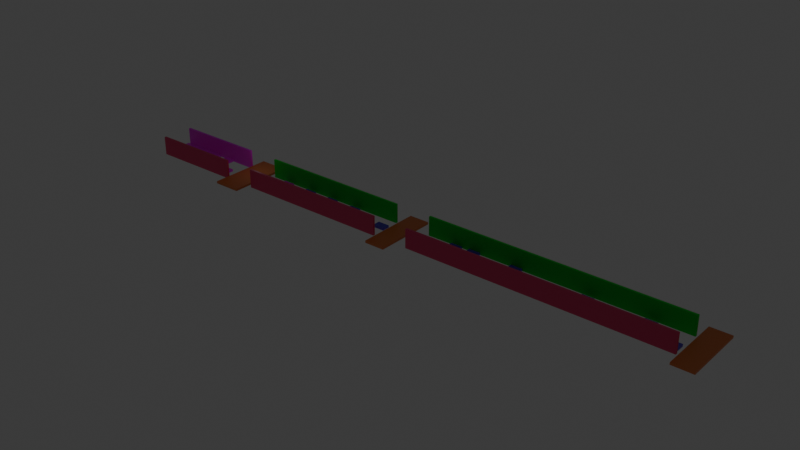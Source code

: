 # Source: untitled.blend  (saved by Blender 4.3.32; exported with 4.5.12 LTS)
import bpy
from mathutils import Matrix  # noqa: F401  (used for matrix-valued properties, if any)

bpy.ops.wm.read_factory_settings(use_empty=True)
scene = bpy.context.scene
scene.name = 'Scene'

# ---- collections
col_collection = bpy.data.collections.new('Collection'); scene.collection.children.link(col_collection)

# ---- images (referenced by path relative to the original .blend; pixels are not part of the script)
import os
ASSET_DIR = os.environ.get("B2B_ASSET_DIR", "")  # directory of the original .blend (textures are referenced by path, not embedded)
HERE = os.path.dirname(os.path.abspath(__file__))  # packed textures are extracted next to this script under _unpacked/

def load_image(name, relpath, width, height, colorspace="sRGB"):
    """Load a texture the original file referenced (path relative to the .blend, or extracted next to this script)."""
    p = next((c for c in (os.path.join(HERE, relpath), os.path.join(ASSET_DIR, relpath)) if relpath and os.path.exists(c)), "")
    if p:
        img = bpy.data.images.load(p, check_existing=True)
        img.name = name
    else:  # same state as the original file: an image datablock whose file is absent (Cycles renders it pink)
        img = bpy.data.images.new(name, width, height)
        img.source = "FILE"
        img.filepath = "//" + (relpath or name)
    img.colorspace_settings.name = colorspace
    return img
img_0000b590_32x32_rgba16_png_001 = load_image('0000B590_32x32_rgba16.png.001', '0000B590_32x32_rgba16.png', 1024, 1024, 'sRGB')
img_tapis_png = load_image('tapis.png', 'tapis.png', 1024, 1024, 'sRGB')
img_000059b0_32x32_rgba16_png = load_image('000059B0_32x32_rgba16.png', '000059B0_32x32_rgba16.png', 1024, 1024, 'sRGB')
img_000059b0_32x32_rgba16_png_001 = load_image('000059B0_32x32_rgba16.png.001', '000059B0_32x32_rgba16.png', 1024, 1024, 'sRGB')
img_0000b590_32x32_rgba16_png = load_image('0000B590_32x32_rgba16.png', '0000B590_32x32_rgba16.png', 1024, 1024, 'sRGB')

# ---- materials (node trees are filled in below, after node groups)
mat_material = bpy.data.materials.new('Material')
mat_material.alpha_threshold = 0.0
mat_material.roughness = 0.5
mat_material.line_color = (0.0, 0.0, 0.0, 1.0)
mat_material_001 = bpy.data.materials.new('Material.001')
mat_material_001.alpha_threshold = 0.0
mat_material_001.roughness = 0.5
mat_material_001.line_color = (0.0, 0.0, 0.0, 1.0)
mat_test_texture = bpy.data.materials.new('test texture')
mat_material_006 = bpy.data.materials.new('Material.006')
mat_material_007 = bpy.data.materials.new('Material.007')
mat_material_008 = bpy.data.materials.new('Material.008')
mat_material_009 = bpy.data.materials.new('Material.009')
mat_material_009.alpha_threshold = 0.0
mat_material_009.roughness = 0.5
mat_material_009.line_color = (0.0, 0.0, 0.0, 1.0)
mat_material_010 = bpy.data.materials.new('Material.010')
mat_material_010.alpha_threshold = 0.0
mat_material_010.roughness = 0.5
mat_material_010.line_color = (0.0, 0.0, 0.0, 1.0)
mat_material_011 = bpy.data.materials.new('Material.011')
mat_material_012 = bpy.data.materials.new('Material.012')
mat_material_013 = bpy.data.materials.new('Material.013')
mat_material_014 = bpy.data.materials.new('Material.014')
mat_material_015 = bpy.data.materials.new('Material.015')
mat_material_016 = bpy.data.materials.new('Material.016')
mat_material_017 = bpy.data.materials.new('Material.017')
mat_material_018 = bpy.data.materials.new('Material.018')
mat_material_019 = bpy.data.materials.new('Material.019')
mat_material_020 = bpy.data.materials.new('Material.020')
mat_material_021 = bpy.data.materials.new('Material.021')
mat_material_022 = bpy.data.materials.new('Material.022')
mat_material_023 = bpy.data.materials.new('Material.023')
mat_material_024 = bpy.data.materials.new('Material.024')
mat_material_025 = bpy.data.materials.new('Material.025')
mat_material_026 = bpy.data.materials.new('Material.026')
mat_material_027 = bpy.data.materials.new('Material.027')
mat_material_028 = bpy.data.materials.new('Material.028')
mat_material_029 = bpy.data.materials.new('Material.029')
mat_material_029.alpha_threshold = 0.0
mat_material_029.roughness = 0.5
mat_material_029.line_color = (0.0, 0.0, 0.0, 1.0)
mat_material_030 = bpy.data.materials.new('Material.030')
mat_material_030.alpha_threshold = 0.0
mat_material_030.roughness = 0.5
mat_material_030.line_color = (0.0, 0.0, 0.0, 1.0)
mat_material_031 = bpy.data.materials.new('Material.031')
mat_material_032 = bpy.data.materials.new('Material.032')
mat_material_033 = bpy.data.materials.new('Material.033')
mat_material_034 = bpy.data.materials.new('Material.034')
mat_material_035 = bpy.data.materials.new('Material.035')
mat_material_036 = bpy.data.materials.new('Material.036')
mat_material_037 = bpy.data.materials.new('Material.037')
mat_material_038 = bpy.data.materials.new('Material.038')
mat_material_039 = bpy.data.materials.new('Material.039')
mat_material_040 = bpy.data.materials.new('Material.040')
mat_material_041 = bpy.data.materials.new('Material.041')
mat_material_042 = bpy.data.materials.new('Material.042')
mat_material_043 = bpy.data.materials.new('Material.043')
mat_material_044 = bpy.data.materials.new('Material.044')
mat_material_045 = bpy.data.materials.new('Material.045')
mat_material_046 = bpy.data.materials.new('Material.046')
mat_material_047 = bpy.data.materials.new('Material.047')

# ---- material node trees
mat_material.use_nodes = True; mat_material.node_tree.nodes.clear()
_N = mat_material.node_tree.nodes; _L = mat_material.node_tree.links
n0 = _N.new('ShaderNodeOutputMaterial'); n0.name = 'Material Output'; n0.location = (300, 300)
n1 = _N.new('ShaderNodeBsdfPrincipled'); n1.name = 'Principled BSDF'; n1.location = (10, 300)
n1.inputs[0].default_value = (0.8001, 0.05766, 0.1708, 1.0)
n1.inputs[3].default_value = 1.45
_L.new(n1.outputs[0], n0.inputs[0])
n0.is_active_output = True
mat_material_001.use_nodes = True; mat_material_001.node_tree.nodes.clear()
_N = mat_material_001.node_tree.nodes; _L = mat_material_001.node_tree.links
n0 = _N.new('ShaderNodeOutputMaterial'); n0.name = 'Material Output'; n0.location = (300, 300)
n1 = _N.new('ShaderNodeBsdfPrincipled'); n1.name = 'Principled BSDF'; n1.location = (10, 300)
n1.inputs[3].default_value = 1.45
n2 = _N.new('ShaderNodeTexImage'); n2.name = 'Texture image'; n2.location = (-413, 297)
n2.image = img_0000b590_32x32_rgba16_png_001
_L.new(n1.outputs[0], n0.inputs[0])
_L.new(n2.outputs[0], n1.inputs[0])
n0.is_active_output = True
mat_test_texture.use_nodes = True; mat_test_texture.node_tree.nodes.clear()
_N = mat_test_texture.node_tree.nodes; _L = mat_test_texture.node_tree.links
n0 = _N.new('ShaderNodeBsdfPrincipled'); n0.name = 'Principled BSDF'; n0.location = (53, 295)
n1 = _N.new('ShaderNodeOutputMaterial'); n1.name = 'Material Output'; n1.location = (343, 295)
n2 = _N.new('ShaderNodeTexImage'); n2.name = 'Image Texture'; n2.location = (-227, 214)
n2.image = img_tapis_png
n3 = _N.new('ShaderNodeMapping'); n3.name = 'Mapping'; n3.location = (-414, 173)
n3.inputs[3].default_value = (25.0, 27.4, -9.1)
n4 = _N.new('ShaderNodeTexCoord'); n4.name = 'Texture Coordinate'; n4.location = (-611, 185)
_L.new(n0.outputs[0], n1.inputs[0])
_L.new(n2.outputs[0], n0.inputs[0])
_L.new(n4.outputs[2], n3.inputs[0])
_L.new(n3.outputs[0], n2.inputs[0])
n1.is_active_output = True
mat_material_006.use_nodes = True; mat_material_006.node_tree.nodes.clear()
_N = mat_material_006.node_tree.nodes; _L = mat_material_006.node_tree.links
n0 = _N.new('ShaderNodeBsdfPrincipled'); n0.name = 'Principled BSDF'; n0.location = (43, 295)
n1 = _N.new('ShaderNodeOutputMaterial'); n1.name = 'Material Output'; n1.location = (333, 295)
n2 = _N.new('ShaderNodeTexImage'); n2.name = 'Image Texture'; n2.location = (-243, 239)
n2.image = img_000059b0_32x32_rgba16_png
n3 = _N.new('ShaderNodeMapping'); n3.name = 'Mapping'; n3.location = (-430, 198)
n3.inputs[3].default_value = (4.0, 6.9, 18.5)
n4 = _N.new('ShaderNodeTexCoord'); n4.name = 'Texture Coordinate'; n4.location = (-627, 210)
_L.new(n0.outputs[0], n1.inputs[0])
_L.new(n4.outputs[2], n3.inputs[0])
_L.new(n3.outputs[0], n2.inputs[0])
_L.new(n2.outputs[0], n0.inputs[0])
n1.is_active_output = True
mat_material_007.use_nodes = True; mat_material_007.node_tree.nodes.clear()
_N = mat_material_007.node_tree.nodes; _L = mat_material_007.node_tree.links
n0 = _N.new('ShaderNodeBsdfPrincipled'); n0.name = 'Principled BSDF'; n0.location = (43, 295)
n1 = _N.new('ShaderNodeOutputMaterial'); n1.name = 'Material Output'; n1.location = (333, 295)
n2 = _N.new('ShaderNodeTexImage'); n2.name = 'Image Texture'; n2.location = (-305, 200)
n2.image = img_000059b0_32x32_rgba16_png_001
n3 = _N.new('ShaderNodeMapping'); n3.name = 'Mapping'; n3.location = (-492, 159)
n3.inputs[3].default_value = (4.0, 6.9, 18.5)
n4 = _N.new('ShaderNodeTexCoord'); n4.name = 'Texture Coordinate'; n4.location = (-689, 170)
_L.new(n0.outputs[0], n1.inputs[0])
_L.new(n4.outputs[2], n3.inputs[0])
_L.new(n3.outputs[0], n2.inputs[0])
_L.new(n2.outputs[0], n0.inputs[0])
n1.is_active_output = True
mat_material_008.use_nodes = True; mat_material_008.node_tree.nodes.clear()
_N = mat_material_008.node_tree.nodes; _L = mat_material_008.node_tree.links
n0 = _N.new('ShaderNodeBsdfPrincipled'); n0.name = 'Principled BSDF'; n0.location = (43, 295)
n0.inputs[0].default_value = (0.8006, 0.2194, 0.06322, 1.0)
n1 = _N.new('ShaderNodeOutputMaterial'); n1.name = 'Material Output'; n1.location = (333, 295)
_L.new(n0.outputs[0], n1.inputs[0])
n1.is_active_output = True
mat_material_009.use_nodes = True; mat_material_009.node_tree.nodes.clear()
_N = mat_material_009.node_tree.nodes; _L = mat_material_009.node_tree.links
n0 = _N.new('ShaderNodeOutputMaterial'); n0.name = 'Material Output'; n0.location = (300, 300)
n1 = _N.new('ShaderNodeBsdfPrincipled'); n1.name = 'Principled BSDF'; n1.location = (10, 300)
n1.inputs[0].default_value = (0.009327, 0.8004, 0.03406, 1.0)
n1.inputs[3].default_value = 1.45
_L.new(n1.outputs[0], n0.inputs[0])
n0.is_active_output = True
mat_material_010.use_nodes = True; mat_material_010.node_tree.nodes.clear()
_N = mat_material_010.node_tree.nodes; _L = mat_material_010.node_tree.links
n0 = _N.new('ShaderNodeOutputMaterial'); n0.name = 'Material Output'; n0.location = (300, 300)
n1 = _N.new('ShaderNodeBsdfPrincipled'); n1.name = 'Principled BSDF'; n1.location = (10, 300)
n1.inputs[0].default_value = (0.8001, 0.05766, 0.1708, 1.0)
n1.inputs[3].default_value = 1.45
_L.new(n1.outputs[0], n0.inputs[0])
n0.is_active_output = True
mat_material_011.use_nodes = True; mat_material_011.node_tree.nodes.clear()
_N = mat_material_011.node_tree.nodes; _L = mat_material_011.node_tree.links
n0 = _N.new('ShaderNodeBsdfPrincipled'); n0.name = 'Principled BSDF'; n0.location = (43, 295)
n1 = _N.new('ShaderNodeOutputMaterial'); n1.name = 'Material Output'; n1.location = (333, 295)
n2 = _N.new('ShaderNodeTexImage'); n2.name = 'Image Texture'; n2.location = (-257, 228)
n2.image = img_0000b590_32x32_rgba16_png
n3 = _N.new('ShaderNodeMapping'); n3.name = 'Mapping'; n3.location = (-444, 187)
n3.inputs[3].default_value = (4.0, 6.9, 18.5)
n4 = _N.new('ShaderNodeTexCoord'); n4.name = 'Texture Coordinate'; n4.location = (-641, 199)
_L.new(n0.outputs[0], n1.inputs[0])
_L.new(n4.outputs[2], n3.inputs[0])
_L.new(n3.outputs[0], n2.inputs[0])
_L.new(n2.outputs[0], n0.inputs[0])
n1.is_active_output = True
mat_material_012.use_nodes = True; mat_material_012.node_tree.nodes.clear()
_N = mat_material_012.node_tree.nodes; _L = mat_material_012.node_tree.links
n0 = _N.new('ShaderNodeBsdfPrincipled'); n0.name = 'Principled BSDF'; n0.location = (43, 295)
n1 = _N.new('ShaderNodeOutputMaterial'); n1.name = 'Material Output'; n1.location = (333, 295)
n2 = _N.new('ShaderNodeTexImage'); n2.name = 'Image Texture'; n2.location = (-276, 216)
n2.image = img_0000b590_32x32_rgba16_png
n3 = _N.new('ShaderNodeMapping'); n3.name = 'Mapping'; n3.location = (-464, 175)
n3.inputs[3].default_value = (4.0, 6.9, 18.5)
n4 = _N.new('ShaderNodeTexCoord'); n4.name = 'Texture Coordinate'; n4.location = (-661, 187)
_L.new(n0.outputs[0], n1.inputs[0])
_L.new(n4.outputs[2], n3.inputs[0])
_L.new(n3.outputs[0], n2.inputs[0])
_L.new(n2.outputs[0], n0.inputs[0])
n1.is_active_output = True
mat_material_013.use_nodes = True; mat_material_013.node_tree.nodes.clear()
_N = mat_material_013.node_tree.nodes; _L = mat_material_013.node_tree.links
n0 = _N.new('ShaderNodeBsdfPrincipled'); n0.name = 'Principled BSDF'; n0.location = (43, 295)
n1 = _N.new('ShaderNodeOutputMaterial'); n1.name = 'Material Output'; n1.location = (333, 295)
n2 = _N.new('ShaderNodeTexImage'); n2.name = 'Image Texture'; n2.location = (-229, 267)
n2.image = img_0000b590_32x32_rgba16_png
n3 = _N.new('ShaderNodeMapping'); n3.name = 'Mapping'; n3.location = (-417, 226)
n3.inputs[3].default_value = (4.0, 6.9, 18.5)
n4 = _N.new('ShaderNodeTexCoord'); n4.name = 'Texture Coordinate'; n4.location = (-614, 237)
_L.new(n0.outputs[0], n1.inputs[0])
_L.new(n4.outputs[2], n3.inputs[0])
_L.new(n3.outputs[0], n2.inputs[0])
_L.new(n2.outputs[0], n0.inputs[0])
n1.is_active_output = True
mat_material_014.use_nodes = True; mat_material_014.node_tree.nodes.clear()
_N = mat_material_014.node_tree.nodes; _L = mat_material_014.node_tree.links
n0 = _N.new('ShaderNodeBsdfPrincipled'); n0.name = 'Principled BSDF'; n0.location = (43, 295)
n1 = _N.new('ShaderNodeOutputMaterial'); n1.name = 'Material Output'; n1.location = (333, 295)
n2 = _N.new('ShaderNodeTexImage'); n2.name = 'Image Texture'; n2.location = (-243, 250)
n2.image = img_0000b590_32x32_rgba16_png
n3 = _N.new('ShaderNodeMapping'); n3.name = 'Mapping'; n3.location = (-430, 210)
n3.inputs[3].default_value = (4.0, 6.9, 18.5)
n4 = _N.new('ShaderNodeTexCoord'); n4.name = 'Texture Coordinate'; n4.location = (-627, 221)
_L.new(n0.outputs[0], n1.inputs[0])
_L.new(n4.outputs[2], n3.inputs[0])
_L.new(n3.outputs[0], n2.inputs[0])
_L.new(n2.outputs[0], n0.inputs[0])
n1.is_active_output = True
mat_material_015.use_nodes = True; mat_material_015.node_tree.nodes.clear()
_N = mat_material_015.node_tree.nodes; _L = mat_material_015.node_tree.links
n0 = _N.new('ShaderNodeBsdfPrincipled'); n0.name = 'Principled BSDF'; n0.location = (43, 295)
n0.inputs[0].default_value = (0.1489, 0.0765, 0.8002, 1.0)
n1 = _N.new('ShaderNodeOutputMaterial'); n1.name = 'Material Output'; n1.location = (333, 295)
_L.new(n0.outputs[0], n1.inputs[0])
n1.is_active_output = True
mat_material_016.use_nodes = True; mat_material_016.node_tree.nodes.clear()
_N = mat_material_016.node_tree.nodes; _L = mat_material_016.node_tree.links
n0 = _N.new('ShaderNodeBsdfPrincipled'); n0.name = 'Principled BSDF'; n0.location = (43, 295)
n0.inputs[0].default_value = (0.1489, 0.0765, 0.8002, 1.0)
n1 = _N.new('ShaderNodeOutputMaterial'); n1.name = 'Material Output'; n1.location = (333, 295)
_L.new(n0.outputs[0], n1.inputs[0])
n1.is_active_output = True
mat_material_017.use_nodes = True; mat_material_017.node_tree.nodes.clear()
_N = mat_material_017.node_tree.nodes; _L = mat_material_017.node_tree.links
n0 = _N.new('ShaderNodeBsdfPrincipled'); n0.name = 'Principled BSDF'; n0.location = (43, 295)
n0.inputs[0].default_value = (0.1489, 0.0765, 0.8002, 1.0)
n1 = _N.new('ShaderNodeOutputMaterial'); n1.name = 'Material Output'; n1.location = (333, 295)
_L.new(n0.outputs[0], n1.inputs[0])
n1.is_active_output = True
mat_material_018.use_nodes = True; mat_material_018.node_tree.nodes.clear()
_N = mat_material_018.node_tree.nodes; _L = mat_material_018.node_tree.links
n0 = _N.new('ShaderNodeBsdfPrincipled'); n0.name = 'Principled BSDF'; n0.location = (43, 295)
n0.inputs[0].default_value = (0.1489, 0.0765, 0.8002, 1.0)
n1 = _N.new('ShaderNodeOutputMaterial'); n1.name = 'Material Output'; n1.location = (333, 295)
_L.new(n0.outputs[0], n1.inputs[0])
n1.is_active_output = True
mat_material_019.use_nodes = True; mat_material_019.node_tree.nodes.clear()
_N = mat_material_019.node_tree.nodes; _L = mat_material_019.node_tree.links
n0 = _N.new('ShaderNodeBsdfPrincipled'); n0.name = 'Principled BSDF'; n0.location = (43, 295)
n0.inputs[0].default_value = (0.1489, 0.0765, 0.8002, 1.0)
n1 = _N.new('ShaderNodeOutputMaterial'); n1.name = 'Material Output'; n1.location = (333, 295)
_L.new(n0.outputs[0], n1.inputs[0])
n1.is_active_output = True
mat_material_020.use_nodes = True; mat_material_020.node_tree.nodes.clear()
_N = mat_material_020.node_tree.nodes; _L = mat_material_020.node_tree.links
n0 = _N.new('ShaderNodeBsdfPrincipled'); n0.name = 'Principled BSDF'; n0.location = (43, 295)
n0.inputs[0].default_value = (0.1489, 0.0765, 0.8002, 1.0)
n1 = _N.new('ShaderNodeOutputMaterial'); n1.name = 'Material Output'; n1.location = (333, 295)
_L.new(n0.outputs[0], n1.inputs[0])
n1.is_active_output = True
mat_material_021.use_nodes = True; mat_material_021.node_tree.nodes.clear()
_N = mat_material_021.node_tree.nodes; _L = mat_material_021.node_tree.links
n0 = _N.new('ShaderNodeBsdfPrincipled'); n0.name = 'Principled BSDF'; n0.location = (43, 295)
n0.inputs[0].default_value = (0.1489, 0.0765, 0.8002, 1.0)
n1 = _N.new('ShaderNodeOutputMaterial'); n1.name = 'Material Output'; n1.location = (333, 295)
_L.new(n0.outputs[0], n1.inputs[0])
n1.is_active_output = True
mat_material_022.use_nodes = True; mat_material_022.node_tree.nodes.clear()
_N = mat_material_022.node_tree.nodes; _L = mat_material_022.node_tree.links
n0 = _N.new('ShaderNodeBsdfPrincipled'); n0.name = 'Principled BSDF'; n0.location = (43, 295)
n0.inputs[0].default_value = (0.1489, 0.0765, 0.8002, 1.0)
n1 = _N.new('ShaderNodeOutputMaterial'); n1.name = 'Material Output'; n1.location = (333, 295)
_L.new(n0.outputs[0], n1.inputs[0])
n1.is_active_output = True
mat_material_023.use_nodes = True; mat_material_023.node_tree.nodes.clear()
_N = mat_material_023.node_tree.nodes; _L = mat_material_023.node_tree.links
n0 = _N.new('ShaderNodeBsdfPrincipled'); n0.name = 'Principled BSDF'; n0.location = (43, 295)
n0.inputs[0].default_value = (0.1489, 0.0765, 0.8002, 1.0)
n1 = _N.new('ShaderNodeOutputMaterial'); n1.name = 'Material Output'; n1.location = (333, 295)
_L.new(n0.outputs[0], n1.inputs[0])
n1.is_active_output = True
mat_material_024.use_nodes = True; mat_material_024.node_tree.nodes.clear()
_N = mat_material_024.node_tree.nodes; _L = mat_material_024.node_tree.links
n0 = _N.new('ShaderNodeBsdfPrincipled'); n0.name = 'Principled BSDF'; n0.location = (43, 295)
n0.inputs[0].default_value = (0.1489, 0.0765, 0.8002, 1.0)
n1 = _N.new('ShaderNodeOutputMaterial'); n1.name = 'Material Output'; n1.location = (333, 295)
_L.new(n0.outputs[0], n1.inputs[0])
n1.is_active_output = True
mat_material_025.use_nodes = True; mat_material_025.node_tree.nodes.clear()
_N = mat_material_025.node_tree.nodes; _L = mat_material_025.node_tree.links
n0 = _N.new('ShaderNodeBsdfPrincipled'); n0.name = 'Principled BSDF'; n0.location = (43, 295)
n0.inputs[0].default_value = (0.8006, 0.2194, 0.06322, 1.0)
n1 = _N.new('ShaderNodeOutputMaterial'); n1.name = 'Material Output'; n1.location = (333, 295)
_L.new(n0.outputs[0], n1.inputs[0])
n1.is_active_output = True
mat_material_026.use_nodes = True; mat_material_026.node_tree.nodes.clear()
_N = mat_material_026.node_tree.nodes; _L = mat_material_026.node_tree.links
n0 = _N.new('ShaderNodeBsdfPrincipled'); n0.name = 'Principled BSDF'; n0.location = (43, 295)
n0.inputs[0].default_value = (0.1489, 0.0765, 0.8002, 1.0)
n1 = _N.new('ShaderNodeOutputMaterial'); n1.name = 'Material Output'; n1.location = (333, 295)
_L.new(n0.outputs[0], n1.inputs[0])
n1.is_active_output = True
mat_material_027.use_nodes = True; mat_material_027.node_tree.nodes.clear()
_N = mat_material_027.node_tree.nodes; _L = mat_material_027.node_tree.links
n0 = _N.new('ShaderNodeBsdfPrincipled'); n0.name = 'Principled BSDF'; n0.location = (43, 295)
n0.inputs[0].default_value = (0.1489, 0.0765, 0.8002, 1.0)
n1 = _N.new('ShaderNodeOutputMaterial'); n1.name = 'Material Output'; n1.location = (333, 295)
_L.new(n0.outputs[0], n1.inputs[0])
n1.is_active_output = True
mat_material_028.use_nodes = True; mat_material_028.node_tree.nodes.clear()
_N = mat_material_028.node_tree.nodes; _L = mat_material_028.node_tree.links
n0 = _N.new('ShaderNodeBsdfPrincipled'); n0.name = 'Principled BSDF'; n0.location = (43, 295)
n0.inputs[0].default_value = (0.1489, 0.0765, 0.8002, 1.0)
n1 = _N.new('ShaderNodeOutputMaterial'); n1.name = 'Material Output'; n1.location = (333, 295)
_L.new(n0.outputs[0], n1.inputs[0])
n1.is_active_output = True
mat_material_029.use_nodes = True; mat_material_029.node_tree.nodes.clear()
_N = mat_material_029.node_tree.nodes; _L = mat_material_029.node_tree.links
n0 = _N.new('ShaderNodeOutputMaterial'); n0.name = 'Material Output'; n0.location = (300, 300)
n1 = _N.new('ShaderNodeBsdfPrincipled'); n1.name = 'Principled BSDF'; n1.location = (10, 300)
n1.inputs[0].default_value = (0.009327, 0.8004, 0.03406, 1.0)
n1.inputs[3].default_value = 1.45
_L.new(n1.outputs[0], n0.inputs[0])
n0.is_active_output = True
mat_material_030.use_nodes = True; mat_material_030.node_tree.nodes.clear()
_N = mat_material_030.node_tree.nodes; _L = mat_material_030.node_tree.links
n0 = _N.new('ShaderNodeOutputMaterial'); n0.name = 'Material Output'; n0.location = (300, 300)
n1 = _N.new('ShaderNodeBsdfPrincipled'); n1.name = 'Principled BSDF'; n1.location = (10, 300)
n1.inputs[0].default_value = (0.8001, 0.05766, 0.1708, 1.0)
n1.inputs[3].default_value = 1.45
_L.new(n1.outputs[0], n0.inputs[0])
n0.is_active_output = True
mat_material_031.use_nodes = True; mat_material_031.node_tree.nodes.clear()
_N = mat_material_031.node_tree.nodes; _L = mat_material_031.node_tree.links
n0 = _N.new('ShaderNodeBsdfPrincipled'); n0.name = 'Principled BSDF'; n0.location = (43, 295)
n0.inputs[0].default_value = (0.1489, 0.0765, 0.8002, 1.0)
n1 = _N.new('ShaderNodeOutputMaterial'); n1.name = 'Material Output'; n1.location = (333, 295)
_L.new(n0.outputs[0], n1.inputs[0])
n1.is_active_output = True
mat_material_032.use_nodes = True; mat_material_032.node_tree.nodes.clear()
_N = mat_material_032.node_tree.nodes; _L = mat_material_032.node_tree.links
n0 = _N.new('ShaderNodeBsdfPrincipled'); n0.name = 'Principled BSDF'; n0.location = (43, 295)
n0.inputs[0].default_value = (0.1489, 0.0765, 0.8002, 1.0)
n1 = _N.new('ShaderNodeOutputMaterial'); n1.name = 'Material Output'; n1.location = (333, 295)
_L.new(n0.outputs[0], n1.inputs[0])
n1.is_active_output = True
mat_material_033.use_nodes = True; mat_material_033.node_tree.nodes.clear()
_N = mat_material_033.node_tree.nodes; _L = mat_material_033.node_tree.links
n0 = _N.new('ShaderNodeBsdfPrincipled'); n0.name = 'Principled BSDF'; n0.location = (43, 295)
n0.inputs[0].default_value = (0.1489, 0.0765, 0.8002, 1.0)
n1 = _N.new('ShaderNodeOutputMaterial'); n1.name = 'Material Output'; n1.location = (333, 295)
_L.new(n0.outputs[0], n1.inputs[0])
n1.is_active_output = True
mat_material_034.use_nodes = True; mat_material_034.node_tree.nodes.clear()
_N = mat_material_034.node_tree.nodes; _L = mat_material_034.node_tree.links
n0 = _N.new('ShaderNodeBsdfPrincipled'); n0.name = 'Principled BSDF'; n0.location = (43, 295)
n0.inputs[0].default_value = (0.1489, 0.0765, 0.8002, 1.0)
n1 = _N.new('ShaderNodeOutputMaterial'); n1.name = 'Material Output'; n1.location = (333, 295)
_L.new(n0.outputs[0], n1.inputs[0])
n1.is_active_output = True
mat_material_035.use_nodes = True; mat_material_035.node_tree.nodes.clear()
_N = mat_material_035.node_tree.nodes; _L = mat_material_035.node_tree.links
n0 = _N.new('ShaderNodeBsdfPrincipled'); n0.name = 'Principled BSDF'; n0.location = (43, 295)
n0.inputs[0].default_value = (0.1489, 0.0765, 0.8002, 1.0)
n1 = _N.new('ShaderNodeOutputMaterial'); n1.name = 'Material Output'; n1.location = (333, 295)
_L.new(n0.outputs[0], n1.inputs[0])
n1.is_active_output = True
mat_material_036.use_nodes = True; mat_material_036.node_tree.nodes.clear()
_N = mat_material_036.node_tree.nodes; _L = mat_material_036.node_tree.links
n0 = _N.new('ShaderNodeBsdfPrincipled'); n0.name = 'Principled BSDF'; n0.location = (43, 295)
n0.inputs[0].default_value = (0.1489, 0.0765, 0.8002, 1.0)
n1 = _N.new('ShaderNodeOutputMaterial'); n1.name = 'Material Output'; n1.location = (333, 295)
_L.new(n0.outputs[0], n1.inputs[0])
n1.is_active_output = True
mat_material_037.use_nodes = True; mat_material_037.node_tree.nodes.clear()
_N = mat_material_037.node_tree.nodes; _L = mat_material_037.node_tree.links
n0 = _N.new('ShaderNodeBsdfPrincipled'); n0.name = 'Principled BSDF'; n0.location = (43, 295)
n0.inputs[0].default_value = (0.1489, 0.0765, 0.8002, 1.0)
n1 = _N.new('ShaderNodeOutputMaterial'); n1.name = 'Material Output'; n1.location = (333, 295)
_L.new(n0.outputs[0], n1.inputs[0])
n1.is_active_output = True
mat_material_038.use_nodes = True; mat_material_038.node_tree.nodes.clear()
_N = mat_material_038.node_tree.nodes; _L = mat_material_038.node_tree.links
n0 = _N.new('ShaderNodeBsdfPrincipled'); n0.name = 'Principled BSDF'; n0.location = (43, 295)
n0.inputs[0].default_value = (0.1489, 0.0765, 0.8002, 1.0)
n1 = _N.new('ShaderNodeOutputMaterial'); n1.name = 'Material Output'; n1.location = (333, 295)
_L.new(n0.outputs[0], n1.inputs[0])
n1.is_active_output = True
mat_material_039.use_nodes = True; mat_material_039.node_tree.nodes.clear()
_N = mat_material_039.node_tree.nodes; _L = mat_material_039.node_tree.links
n0 = _N.new('ShaderNodeBsdfPrincipled'); n0.name = 'Principled BSDF'; n0.location = (43, 295)
n0.inputs[0].default_value = (0.1489, 0.0765, 0.8002, 1.0)
n1 = _N.new('ShaderNodeOutputMaterial'); n1.name = 'Material Output'; n1.location = (333, 295)
_L.new(n0.outputs[0], n1.inputs[0])
n1.is_active_output = True
mat_material_040.use_nodes = True; mat_material_040.node_tree.nodes.clear()
_N = mat_material_040.node_tree.nodes; _L = mat_material_040.node_tree.links
n0 = _N.new('ShaderNodeBsdfPrincipled'); n0.name = 'Principled BSDF'; n0.location = (43, 295)
n0.inputs[0].default_value = (0.1489, 0.0765, 0.8002, 1.0)
n1 = _N.new('ShaderNodeOutputMaterial'); n1.name = 'Material Output'; n1.location = (333, 295)
_L.new(n0.outputs[0], n1.inputs[0])
n1.is_active_output = True
mat_material_041.use_nodes = True; mat_material_041.node_tree.nodes.clear()
_N = mat_material_041.node_tree.nodes; _L = mat_material_041.node_tree.links
n0 = _N.new('ShaderNodeBsdfPrincipled'); n0.name = 'Principled BSDF'; n0.location = (43, 295)
n0.inputs[0].default_value = (0.1489, 0.0765, 0.8002, 1.0)
n1 = _N.new('ShaderNodeOutputMaterial'); n1.name = 'Material Output'; n1.location = (333, 295)
_L.new(n0.outputs[0], n1.inputs[0])
n1.is_active_output = True
mat_material_042.use_nodes = True; mat_material_042.node_tree.nodes.clear()
_N = mat_material_042.node_tree.nodes; _L = mat_material_042.node_tree.links
n0 = _N.new('ShaderNodeBsdfPrincipled'); n0.name = 'Principled BSDF'; n0.location = (43, 295)
n0.inputs[0].default_value = (0.1489, 0.0765, 0.8002, 1.0)
n1 = _N.new('ShaderNodeOutputMaterial'); n1.name = 'Material Output'; n1.location = (333, 295)
_L.new(n0.outputs[0], n1.inputs[0])
n1.is_active_output = True
mat_material_043.use_nodes = True; mat_material_043.node_tree.nodes.clear()
_N = mat_material_043.node_tree.nodes; _L = mat_material_043.node_tree.links
n0 = _N.new('ShaderNodeBsdfPrincipled'); n0.name = 'Principled BSDF'; n0.location = (43, 295)
n0.inputs[0].default_value = (0.1489, 0.0765, 0.8002, 1.0)
n1 = _N.new('ShaderNodeOutputMaterial'); n1.name = 'Material Output'; n1.location = (333, 295)
_L.new(n0.outputs[0], n1.inputs[0])
n1.is_active_output = True
mat_material_044.use_nodes = True; mat_material_044.node_tree.nodes.clear()
_N = mat_material_044.node_tree.nodes; _L = mat_material_044.node_tree.links
n0 = _N.new('ShaderNodeBsdfPrincipled'); n0.name = 'Principled BSDF'; n0.location = (43, 295)
n0.inputs[0].default_value = (0.1489, 0.0765, 0.8002, 1.0)
n1 = _N.new('ShaderNodeOutputMaterial'); n1.name = 'Material Output'; n1.location = (333, 295)
_L.new(n0.outputs[0], n1.inputs[0])
n1.is_active_output = True
mat_material_045.use_nodes = True; mat_material_045.node_tree.nodes.clear()
_N = mat_material_045.node_tree.nodes; _L = mat_material_045.node_tree.links
n0 = _N.new('ShaderNodeBsdfPrincipled'); n0.name = 'Principled BSDF'; n0.location = (43, 295)
n0.inputs[0].default_value = (0.1489, 0.0765, 0.8002, 1.0)
n1 = _N.new('ShaderNodeOutputMaterial'); n1.name = 'Material Output'; n1.location = (333, 295)
_L.new(n0.outputs[0], n1.inputs[0])
n1.is_active_output = True
mat_material_046.use_nodes = True; mat_material_046.node_tree.nodes.clear()
_N = mat_material_046.node_tree.nodes; _L = mat_material_046.node_tree.links
n0 = _N.new('ShaderNodeBsdfPrincipled'); n0.name = 'Principled BSDF'; n0.location = (43, 295)
n0.inputs[0].default_value = (0.1489, 0.0765, 0.8002, 1.0)
n1 = _N.new('ShaderNodeOutputMaterial'); n1.name = 'Material Output'; n1.location = (333, 295)
_L.new(n0.outputs[0], n1.inputs[0])
n1.is_active_output = True
mat_material_047.use_nodes = True; mat_material_047.node_tree.nodes.clear()
_N = mat_material_047.node_tree.nodes; _L = mat_material_047.node_tree.links
n0 = _N.new('ShaderNodeBsdfPrincipled'); n0.name = 'Principled BSDF'; n0.location = (43, 295)
n0.inputs[0].default_value = (0.8006, 0.2194, 0.06322, 1.0)
n1 = _N.new('ShaderNodeOutputMaterial'); n1.name = 'Material Output'; n1.location = (333, 295)
_L.new(n0.outputs[0], n1.inputs[0])
n1.is_active_output = True

# ---- world
world_world = bpy.data.worlds.new('World'); scene.world = world_world
world_world.use_nodes = True; world_world.node_tree.nodes.clear()
_N = world_world.node_tree.nodes; _L = world_world.node_tree.links
n0 = _N.new('ShaderNodeOutputWorld'); n0.name = 'World Output'; n0.location = (300, 300)
n1 = _N.new('ShaderNodeBackground'); n1.name = 'Background'; n1.location = (10, 300)
n1.inputs[0].default_value = (0.05088, 0.05088, 0.05088, 1.0)
_L.new(n1.outputs[0], n0.inputs[0])
n0.is_active_output = True
world_world.color = (0.05088, 0.05088, 0.05088)
world_world.sun_shadow_jitter_overblur = 0.0

# ---- lights
light_light = bpy.data.lights.new('Light', 'POINT')
light_light.energy = 1000.0
light_light.shadow_soft_size = 0.1

# ---- meshes
me_cube = bpy.data.meshes.new('Cube')
me_cube.from_pydata([(0.01473, 1.0, 1.0), (0.01473, 1.0, -1.0), (0.01473, -1.0, 1.0), (0.01473, -1.0, -1.0), (-1.0, 1.0, 1.0), (-1.0, 1.0, -1.0), (-1.0, -1.0, 1.0), (-1.0, -1.0, -1.0)], [], [(0, 4, 6, 2), (3, 2, 6, 7), (7, 6, 4, 5), (5, 1, 3, 7), (1, 0, 2, 3), (5, 4, 0, 1)])
_uv = me_cube.uv_layers.new(name='UVMap')
_uv.uv.foreach_set('vector', [0.625, 0.5, 0.875, 0.5, 0.875, 0.75, 0.625, 0.75, 0.375, 0.75, 0.625, 0.75, 0.625, 1.0, 0.375, 1.0, 0.375, 0.0, 0.625, 0.0, 0.625, 0.25, 0.375, 0.25, 0.125, 0.5, 0.375, 0.5, 0.375, 0.75, 0.125, 0.75, 0.375, 0.5, 0.625, 0.5, 0.625, 0.75, 0.375, 0.75, 0.375, 0.25, 0.625, 0.25, 0.625, 0.5, 0.375, 0.5])
me_cube.materials.append(mat_material)
me_cube.use_mirror_vertex_groups = False
me_cube.update()
me_cube_001 = bpy.data.meshes.new('Cube.001')
me_cube_001.from_pydata([(0.01539, 1.0, 1.0), (0.01539, 1.0, -1.0), (0.01539, -1.0, 1.0), (0.01539, -1.0, -1.0), (-1.0, 1.0, 1.0), (-1.0, 1.0, -1.0), (-1.0, -1.0, 1.0), (-1.0, -1.0, -1.0)], [], [(0, 4, 6, 2), (3, 2, 6, 7), (7, 6, 4, 5), (5, 1, 3, 7), (1, 0, 2, 3), (5, 4, 0, 1)])
_uv = me_cube_001.uv_layers.new(name='UVMap')
_uv.uv.foreach_set('vector', [0.625, 0.5, 0.875, 0.5, 0.875, 0.75, 0.625, 0.75, 0.375, 0.75, 0.625, 0.75, 0.625, 1.0, 0.375, 1.0, 0.375, 0.0, 0.625, 0.0, 0.625, 0.25, 0.375, 0.25, 0.125, 0.5, 0.375, 0.5, 0.375, 0.75, 0.125, 0.75, 0.375, 0.5, 0.625, 0.5, 0.625, 0.75, 0.375, 0.75, 0.375, 0.25, 0.625, 0.25, 0.625, 0.5, 0.375, 0.5])
me_cube_001.materials.append(mat_material_001)
me_cube_001.use_mirror_vertex_groups = False
me_cube_001.update()
me_cube_002 = bpy.data.meshes.new('Cube.002')
me_cube_002.from_pydata([(-4.702, -1.497, -0.2324), (-4.702, -1.497, 0.2324), (-4.702, 1.497, -0.2324), (-4.702, 1.497, 0.2324), (4.702, -1.497, -0.2324), (4.702, -1.497, 0.2324), (4.702, 1.497, -0.2324), (4.702, 1.497, 0.2324)], [], [(0, 1, 3, 2), (2, 3, 7, 6), (6, 7, 5, 4), (4, 5, 1, 0), (2, 6, 4, 0), (7, 3, 1, 5)])
_uv = me_cube_002.uv_layers.new(name='UVMap')
_uv.uv.foreach_set('vector', [0.25, 8.659e-05, 0.5, 8.659e-05, 0.5, 0.25, 0.25, 0.25, 0.25, 0.25, 0.5, 0.25, 0.5, 0.5, 0.25, 0.5, 0.25, 0.5, 0.5, 0.5, 0.5, 0.75, 0.25, 0.75, 0.25, 0.75, 0.5, 0.75, 0.5, 0.9999, 0.25, 0.9999, 8.659e-05, 0.5, 0.25, 0.5, 0.25, 0.75, 8.659e-05, 0.75, 0.5, 0.5, 0.75, 0.5, 0.75, 0.75, 0.5, 0.75])
me_cube_002.materials.append(mat_test_texture)
me_cube_002.update()
me_cube_006 = bpy.data.meshes.new('Cube.006')
me_cube_006.from_pydata([(-4.702, -1.497, -0.2324), (-4.702, -1.497, 0.2324), (-4.702, 1.497, -0.2324), (-4.702, 1.497, 0.2324), (4.702, -1.497, -0.2324), (4.702, -1.497, 0.2324), (4.702, 1.497, -0.2324), (4.702, 1.497, 0.2324)], [], [(0, 1, 3, 2), (2, 3, 7, 6), (6, 7, 5, 4), (4, 5, 1, 0), (2, 6, 4, 0), (7, 3, 1, 5)])
_uv = me_cube_006.uv_layers.new(name='UVMap')
_uv.uv.foreach_set('vector', [0.375, 0.0, 0.625, 0.0, 0.625, 0.25, 0.375, 0.25, 0.375, 0.25, 0.625, 0.25, 0.625, 0.5, 0.375, 0.5, 0.375, 0.5, 0.625, 0.5, 0.625, 0.75, 0.375, 0.75, 0.375, 0.75, 0.625, 0.75, 0.625, 1.0, 0.375, 1.0, 0.125, 0.5, 0.375, 0.5, 0.375, 0.75, 0.125, 0.75, 0.625, 0.5, 0.875, 0.5, 0.875, 0.75, 0.625, 0.75])
me_cube_006.materials.append(mat_material_006)
me_cube_006.update()
me_cube_007 = bpy.data.meshes.new('Cube.007')
me_cube_007.from_pydata([(-4.702, -1.497, -0.2324), (-4.702, -1.497, 0.2324), (-4.702, 1.497, -0.2324), (-4.702, 1.497, 0.2324), (4.702, -1.497, -0.2324), (4.702, -1.497, 0.2324), (4.702, 1.497, -0.2324), (4.702, 1.497, 0.2324)], [], [(0, 1, 3, 2), (2, 3, 7, 6), (6, 7, 5, 4), (4, 5, 1, 0), (2, 6, 4, 0), (7, 3, 1, 5)])
_uv = me_cube_007.uv_layers.new(name='UVMap')
_uv.uv.foreach_set('vector', [0.375, 0.0, 0.625, 0.0, 0.625, 0.25, 0.375, 0.25, 0.375, 0.25, 0.625, 0.25, 0.625, 0.5, 0.375, 0.5, 0.375, 0.5, 0.625, 0.5, 0.625, 0.75, 0.375, 0.75, 0.375, 0.75, 0.625, 0.75, 0.625, 1.0, 0.375, 1.0, 0.125, 0.5, 0.375, 0.5, 0.375, 0.75, 0.125, 0.75, 0.625, 0.5, 0.875, 0.5, 0.875, 0.75, 0.625, 0.75])
me_cube_007.materials.append(mat_material_007)
me_cube_007.update()
me_cube_008 = bpy.data.meshes.new('Cube.008')
me_cube_008.from_pydata([(-4.702, -1.497, -0.2324), (-4.702, -1.497, 0.2324), (-4.702, 1.497, -0.2324), (-4.702, 1.497, 0.2324), (0.582, -1.497, -0.2324), (0.582, -1.497, 0.2324), (0.582, 1.497, -0.2324), (0.582, 1.497, 0.2324)], [], [(0, 1, 3, 2), (2, 3, 7, 6), (6, 7, 5, 4), (4, 5, 1, 0), (2, 6, 4, 0), (7, 3, 1, 5)])
_uv = me_cube_008.uv_layers.new(name='UVMap')
_uv.uv.foreach_set('vector', [0.375, 0.0, 0.625, 0.0, 0.625, 0.25, 0.375, 0.25, 0.375, 0.25, 0.625, 0.25, 0.625, 0.5, 0.375, 0.5, 0.375, 0.5, 0.625, 0.5, 0.625, 0.75, 0.375, 0.75, 0.375, 0.75, 0.625, 0.75, 0.625, 1.0, 0.375, 1.0, 0.125, 0.5, 0.375, 0.5, 0.375, 0.75, 0.125, 0.75, 0.625, 0.5, 0.875, 0.5, 0.875, 0.75, 0.625, 0.75])
me_cube_008.materials.append(mat_material_008)
me_cube_008.update()
me_cube_009 = bpy.data.meshes.new('Cube.009')
me_cube_009.from_pydata([(0.7055, 1.0, 1.0), (0.7055, 1.0, -1.0), (0.7055, -1.0, 1.0), (0.7055, -1.0, -1.0), (-1.0, 1.0, 1.0), (-1.0, 1.0, -1.0), (-1.0, -1.0, 1.0), (-1.0, -1.0, -1.0)], [], [(0, 4, 6, 2), (3, 2, 6, 7), (7, 6, 4, 5), (5, 1, 3, 7), (1, 0, 2, 3), (5, 4, 0, 1)])
_uv = me_cube_009.uv_layers.new(name='UVMap')
_uv.uv.foreach_set('vector', [0.625, 0.5, 0.875, 0.5, 0.875, 0.75, 0.625, 0.75, 0.375, 0.75, 0.625, 0.75, 0.625, 1.0, 0.375, 1.0, 0.375, 0.0, 0.625, 0.0, 0.625, 0.25, 0.375, 0.25, 0.125, 0.5, 0.375, 0.5, 0.375, 0.75, 0.125, 0.75, 0.375, 0.5, 0.625, 0.5, 0.625, 0.75, 0.375, 0.75, 0.375, 0.25, 0.625, 0.25, 0.625, 0.5, 0.375, 0.5])
me_cube_009.materials.append(mat_material_009)
me_cube_009.use_mirror_vertex_groups = False
me_cube_009.update()
me_cube_010 = bpy.data.meshes.new('Cube.010')
me_cube_010.from_pydata([(0.697, 1.0, 1.0), (0.697, 1.0, -1.0), (0.697, -1.0, 1.0), (0.697, -1.0, -1.0), (-1.0, 1.0, 1.0), (-1.0, 1.0, -1.0), (-1.0, -1.0, 1.0), (-1.0, -1.0, -1.0)], [], [(0, 4, 6, 2), (3, 2, 6, 7), (7, 6, 4, 5), (5, 1, 3, 7), (1, 0, 2, 3), (5, 4, 0, 1)])
_uv = me_cube_010.uv_layers.new(name='UVMap')
_uv.uv.foreach_set('vector', [0.625, 0.5, 0.875, 0.5, 0.875, 0.75, 0.625, 0.75, 0.375, 0.75, 0.625, 0.75, 0.625, 1.0, 0.375, 1.0, 0.375, 0.0, 0.625, 0.0, 0.625, 0.25, 0.375, 0.25, 0.125, 0.5, 0.375, 0.5, 0.375, 0.75, 0.125, 0.75, 0.375, 0.5, 0.625, 0.5, 0.625, 0.75, 0.375, 0.75, 0.375, 0.25, 0.625, 0.25, 0.625, 0.5, 0.375, 0.5])
me_cube_010.materials.append(mat_material_010)
me_cube_010.use_mirror_vertex_groups = False
me_cube_010.update()
me_cube_011 = bpy.data.meshes.new('Cube.011')
me_cube_011.from_pydata([(-4.702, -1.497, -0.2324), (-4.702, -1.497, 0.2324), (-4.702, 1.497, -0.2324), (-4.702, 1.497, 0.2324), (2.652, -1.497, -0.2324), (2.652, -1.497, 0.2324), (2.652, 1.497, -0.2324), (2.652, 1.497, 0.2324)], [], [(0, 1, 3, 2), (2, 3, 7, 6), (6, 7, 5, 4), (4, 5, 1, 0), (2, 6, 4, 0), (7, 3, 1, 5)])
_uv = me_cube_011.uv_layers.new(name='UVMap')
_uv.uv.foreach_set('vector', [0.375, 0.0, 0.625, 0.0, 0.625, 0.25, 0.375, 0.25, 0.375, 0.25, 0.625, 0.25, 0.625, 0.5, 0.375, 0.5, 0.375, 0.5, 0.625, 0.5, 0.625, 0.75, 0.375, 0.75, 0.375, 0.75, 0.625, 0.75, 0.625, 1.0, 0.375, 1.0, 0.125, 0.5, 0.375, 0.5, 0.375, 0.75, 0.125, 0.75, 0.625, 0.5, 0.875, 0.5, 0.875, 0.75, 0.625, 0.75])
me_cube_011.materials.append(mat_material_011)
me_cube_011.update()
me_cube_012 = bpy.data.meshes.new('Cube.012')
me_cube_012.from_pydata([(-4.702, -1.497, -0.2324), (-4.702, -1.497, 0.2324), (-4.702, 1.497, -0.2324), (-4.702, 1.497, 0.2324), (2.652, -1.497, -0.2324), (2.652, -1.497, 0.2324), (2.652, 1.497, -0.2324), (2.652, 1.497, 0.2324)], [], [(0, 1, 3, 2), (2, 3, 7, 6), (6, 7, 5, 4), (4, 5, 1, 0), (2, 6, 4, 0), (7, 3, 1, 5)])
_uv = me_cube_012.uv_layers.new(name='UVMap')
_uv.uv.foreach_set('vector', [0.375, 0.0, 0.625, 0.0, 0.625, 0.25, 0.375, 0.25, 0.375, 0.25, 0.625, 0.25, 0.625, 0.5, 0.375, 0.5, 0.375, 0.5, 0.625, 0.5, 0.625, 0.75, 0.375, 0.75, 0.375, 0.75, 0.625, 0.75, 0.625, 1.0, 0.375, 1.0, 0.125, 0.5, 0.375, 0.5, 0.375, 0.75, 0.125, 0.75, 0.625, 0.5, 0.875, 0.5, 0.875, 0.75, 0.625, 0.75])
me_cube_012.materials.append(mat_material_012)
me_cube_012.update()
me_cube_013 = bpy.data.meshes.new('Cube.013')
me_cube_013.from_pydata([(-4.702, -1.497, -0.2324), (-4.702, -1.497, 0.2324), (-4.702, 1.497, -0.2324), (-4.702, 1.497, 0.2324), (2.652, -1.497, -0.2324), (2.652, -1.497, 0.2324), (2.652, 1.497, -0.2324), (2.652, 1.497, 0.2324)], [], [(0, 1, 3, 2), (2, 3, 7, 6), (6, 7, 5, 4), (4, 5, 1, 0), (2, 6, 4, 0), (7, 3, 1, 5)])
_uv = me_cube_013.uv_layers.new(name='UVMap')
_uv.uv.foreach_set('vector', [0.375, 0.0, 0.625, 0.0, 0.625, 0.25, 0.375, 0.25, 0.375, 0.25, 0.625, 0.25, 0.625, 0.5, 0.375, 0.5, 0.375, 0.5, 0.625, 0.5, 0.625, 0.75, 0.375, 0.75, 0.375, 0.75, 0.625, 0.75, 0.625, 1.0, 0.375, 1.0, 0.125, 0.5, 0.375, 0.5, 0.375, 0.75, 0.125, 0.75, 0.625, 0.5, 0.875, 0.5, 0.875, 0.75, 0.625, 0.75])
me_cube_013.materials.append(mat_material_013)
me_cube_013.update()
me_cube_014 = bpy.data.meshes.new('Cube.014')
me_cube_014.from_pydata([(-4.702, -1.497, -0.2324), (-4.702, -1.497, 0.2324), (-4.702, 1.497, -0.2324), (-4.702, 1.497, 0.2324), (2.652, -1.497, -0.2324), (2.652, -1.497, 0.2324), (2.652, 1.497, -0.2324), (2.652, 1.497, 0.2324)], [], [(0, 1, 3, 2), (2, 3, 7, 6), (6, 7, 5, 4), (4, 5, 1, 0), (2, 6, 4, 0), (7, 3, 1, 5)])
_uv = me_cube_014.uv_layers.new(name='UVMap')
_uv.uv.foreach_set('vector', [0.375, 0.0, 0.625, 0.0, 0.625, 0.25, 0.375, 0.25, 0.375, 0.25, 0.625, 0.25, 0.625, 0.5, 0.375, 0.5, 0.375, 0.5, 0.625, 0.5, 0.625, 0.75, 0.375, 0.75, 0.375, 0.75, 0.625, 0.75, 0.625, 1.0, 0.375, 1.0, 0.125, 0.5, 0.375, 0.5, 0.375, 0.75, 0.125, 0.75, 0.625, 0.5, 0.875, 0.5, 0.875, 0.75, 0.625, 0.75])
me_cube_014.materials.append(mat_material_014)
me_cube_014.update()
me_cube_015 = bpy.data.meshes.new('Cube.015')
me_cube_015.from_pydata([(-4.702, -1.497, -0.2324), (-4.702, -1.497, 0.2324), (-4.702, 1.497, -0.2324), (-4.702, 1.497, 0.2324), (2.652, -1.497, -0.2324), (2.652, -1.497, 0.2324), (2.652, 1.497, -0.2324), (2.652, 1.497, 0.2324)], [], [(0, 1, 3, 2), (2, 3, 7, 6), (6, 7, 5, 4), (4, 5, 1, 0), (2, 6, 4, 0), (7, 3, 1, 5)])
_uv = me_cube_015.uv_layers.new(name='UVMap')
_uv.uv.foreach_set('vector', [0.375, 0.0, 0.625, 0.0, 0.625, 0.25, 0.375, 0.25, 0.375, 0.25, 0.625, 0.25, 0.625, 0.5, 0.375, 0.5, 0.375, 0.5, 0.625, 0.5, 0.625, 0.75, 0.375, 0.75, 0.375, 0.75, 0.625, 0.75, 0.625, 1.0, 0.375, 1.0, 0.125, 0.5, 0.375, 0.5, 0.375, 0.75, 0.125, 0.75, 0.625, 0.5, 0.875, 0.5, 0.875, 0.75, 0.625, 0.75])
me_cube_015.materials.append(mat_material_015)
me_cube_015.update()
me_cube_016 = bpy.data.meshes.new('Cube.016')
me_cube_016.from_pydata([(-4.702, -1.497, -0.2324), (-4.702, -1.497, 0.2324), (-4.702, 1.497, -0.2324), (-4.702, 1.497, 0.2324), (2.652, -1.497, -0.2324), (2.652, -1.497, 0.2324), (2.652, 1.497, -0.2324), (2.652, 1.497, 0.2324)], [], [(0, 1, 3, 2), (2, 3, 7, 6), (6, 7, 5, 4), (4, 5, 1, 0), (2, 6, 4, 0), (7, 3, 1, 5)])
_uv = me_cube_016.uv_layers.new(name='UVMap')
_uv.uv.foreach_set('vector', [0.375, 0.0, 0.625, 0.0, 0.625, 0.25, 0.375, 0.25, 0.375, 0.25, 0.625, 0.25, 0.625, 0.5, 0.375, 0.5, 0.375, 0.5, 0.625, 0.5, 0.625, 0.75, 0.375, 0.75, 0.375, 0.75, 0.625, 0.75, 0.625, 1.0, 0.375, 1.0, 0.125, 0.5, 0.375, 0.5, 0.375, 0.75, 0.125, 0.75, 0.625, 0.5, 0.875, 0.5, 0.875, 0.75, 0.625, 0.75])
me_cube_016.materials.append(mat_material_016)
me_cube_016.update()
me_cube_017 = bpy.data.meshes.new('Cube.017')
me_cube_017.from_pydata([(-4.702, -1.497, -0.2324), (-4.702, -1.497, 0.2324), (-4.702, 1.497, -0.2324), (-4.702, 1.497, 0.2324), (2.652, -1.497, -0.2324), (2.652, -1.497, 0.2324), (2.652, 1.497, -0.2324), (2.652, 1.497, 0.2324)], [], [(0, 1, 3, 2), (2, 3, 7, 6), (6, 7, 5, 4), (4, 5, 1, 0), (2, 6, 4, 0), (7, 3, 1, 5)])
_uv = me_cube_017.uv_layers.new(name='UVMap')
_uv.uv.foreach_set('vector', [0.375, 0.0, 0.625, 0.0, 0.625, 0.25, 0.375, 0.25, 0.375, 0.25, 0.625, 0.25, 0.625, 0.5, 0.375, 0.5, 0.375, 0.5, 0.625, 0.5, 0.625, 0.75, 0.375, 0.75, 0.375, 0.75, 0.625, 0.75, 0.625, 1.0, 0.375, 1.0, 0.125, 0.5, 0.375, 0.5, 0.375, 0.75, 0.125, 0.75, 0.625, 0.5, 0.875, 0.5, 0.875, 0.75, 0.625, 0.75])
me_cube_017.materials.append(mat_material_017)
me_cube_017.update()
me_cube_018 = bpy.data.meshes.new('Cube.018')
me_cube_018.from_pydata([(-4.702, -1.497, -0.2324), (-4.702, -1.497, 0.2324), (-4.702, 1.497, -0.2324), (-4.702, 1.497, 0.2324), (2.652, -1.497, -0.2324), (2.652, -1.497, 0.2324), (2.652, 1.497, -0.2324), (2.652, 1.497, 0.2324)], [], [(0, 1, 3, 2), (2, 3, 7, 6), (6, 7, 5, 4), (4, 5, 1, 0), (2, 6, 4, 0), (7, 3, 1, 5)])
_uv = me_cube_018.uv_layers.new(name='UVMap')
_uv.uv.foreach_set('vector', [0.375, 0.0, 0.625, 0.0, 0.625, 0.25, 0.375, 0.25, 0.375, 0.25, 0.625, 0.25, 0.625, 0.5, 0.375, 0.5, 0.375, 0.5, 0.625, 0.5, 0.625, 0.75, 0.375, 0.75, 0.375, 0.75, 0.625, 0.75, 0.625, 1.0, 0.375, 1.0, 0.125, 0.5, 0.375, 0.5, 0.375, 0.75, 0.125, 0.75, 0.625, 0.5, 0.875, 0.5, 0.875, 0.75, 0.625, 0.75])
me_cube_018.materials.append(mat_material_018)
me_cube_018.update()
me_cube_019 = bpy.data.meshes.new('Cube.019')
me_cube_019.from_pydata([(-4.702, -1.497, -0.2324), (-4.702, -1.497, 0.2324), (-4.702, 1.497, -0.2324), (-4.702, 1.497, 0.2324), (2.652, -1.497, -0.2324), (2.652, -1.497, 0.2324), (2.652, 1.497, -0.2324), (2.652, 1.497, 0.2324)], [], [(0, 1, 3, 2), (2, 3, 7, 6), (6, 7, 5, 4), (4, 5, 1, 0), (2, 6, 4, 0), (7, 3, 1, 5)])
_uv = me_cube_019.uv_layers.new(name='UVMap')
_uv.uv.foreach_set('vector', [0.375, 0.0, 0.625, 0.0, 0.625, 0.25, 0.375, 0.25, 0.375, 0.25, 0.625, 0.25, 0.625, 0.5, 0.375, 0.5, 0.375, 0.5, 0.625, 0.5, 0.625, 0.75, 0.375, 0.75, 0.375, 0.75, 0.625, 0.75, 0.625, 1.0, 0.375, 1.0, 0.125, 0.5, 0.375, 0.5, 0.375, 0.75, 0.125, 0.75, 0.625, 0.5, 0.875, 0.5, 0.875, 0.75, 0.625, 0.75])
me_cube_019.materials.append(mat_material_019)
me_cube_019.update()
me_cube_020 = bpy.data.meshes.new('Cube.020')
me_cube_020.from_pydata([(-4.702, -1.497, -0.2324), (-4.702, -1.497, 0.2324), (-4.702, 1.497, -0.2324), (-4.702, 1.497, 0.2324), (2.652, -1.497, -0.2324), (2.652, -1.497, 0.2324), (2.652, 1.497, -0.2324), (2.652, 1.497, 0.2324)], [], [(0, 1, 3, 2), (2, 3, 7, 6), (6, 7, 5, 4), (4, 5, 1, 0), (2, 6, 4, 0), (7, 3, 1, 5)])
_uv = me_cube_020.uv_layers.new(name='UVMap')
_uv.uv.foreach_set('vector', [0.375, 0.0, 0.625, 0.0, 0.625, 0.25, 0.375, 0.25, 0.375, 0.25, 0.625, 0.25, 0.625, 0.5, 0.375, 0.5, 0.375, 0.5, 0.625, 0.5, 0.625, 0.75, 0.375, 0.75, 0.375, 0.75, 0.625, 0.75, 0.625, 1.0, 0.375, 1.0, 0.125, 0.5, 0.375, 0.5, 0.375, 0.75, 0.125, 0.75, 0.625, 0.5, 0.875, 0.5, 0.875, 0.75, 0.625, 0.75])
me_cube_020.materials.append(mat_material_020)
me_cube_020.update()
me_cube_021 = bpy.data.meshes.new('Cube.021')
me_cube_021.from_pydata([(-4.702, -1.497, -0.2324), (-4.702, -1.497, 0.2324), (-4.702, 1.497, -0.2324), (-4.702, 1.497, 0.2324), (2.652, -1.497, -0.2324), (2.652, -1.497, 0.2324), (2.652, 1.497, -0.2324), (2.652, 1.497, 0.2324)], [], [(0, 1, 3, 2), (2, 3, 7, 6), (6, 7, 5, 4), (4, 5, 1, 0), (2, 6, 4, 0), (7, 3, 1, 5)])
_uv = me_cube_021.uv_layers.new(name='UVMap')
_uv.uv.foreach_set('vector', [0.375, 0.0, 0.625, 0.0, 0.625, 0.25, 0.375, 0.25, 0.375, 0.25, 0.625, 0.25, 0.625, 0.5, 0.375, 0.5, 0.375, 0.5, 0.625, 0.5, 0.625, 0.75, 0.375, 0.75, 0.375, 0.75, 0.625, 0.75, 0.625, 1.0, 0.375, 1.0, 0.125, 0.5, 0.375, 0.5, 0.375, 0.75, 0.125, 0.75, 0.625, 0.5, 0.875, 0.5, 0.875, 0.75, 0.625, 0.75])
me_cube_021.materials.append(mat_material_021)
me_cube_021.update()
me_cube_022 = bpy.data.meshes.new('Cube.022')
me_cube_022.from_pydata([(-4.702, -1.497, -0.2324), (-4.702, -1.497, 0.2324), (-4.702, 1.497, -0.2324), (-4.702, 1.497, 0.2324), (2.652, -1.497, -0.2324), (2.652, -1.497, 0.2324), (2.652, 1.497, -0.2324), (2.652, 1.497, 0.2324)], [], [(0, 1, 3, 2), (2, 3, 7, 6), (6, 7, 5, 4), (4, 5, 1, 0), (2, 6, 4, 0), (7, 3, 1, 5)])
_uv = me_cube_022.uv_layers.new(name='UVMap')
_uv.uv.foreach_set('vector', [0.375, 0.0, 0.625, 0.0, 0.625, 0.25, 0.375, 0.25, 0.375, 0.25, 0.625, 0.25, 0.625, 0.5, 0.375, 0.5, 0.375, 0.5, 0.625, 0.5, 0.625, 0.75, 0.375, 0.75, 0.375, 0.75, 0.625, 0.75, 0.625, 1.0, 0.375, 1.0, 0.125, 0.5, 0.375, 0.5, 0.375, 0.75, 0.125, 0.75, 0.625, 0.5, 0.875, 0.5, 0.875, 0.75, 0.625, 0.75])
me_cube_022.materials.append(mat_material_022)
me_cube_022.update()
me_cube_023 = bpy.data.meshes.new('Cube.023')
me_cube_023.from_pydata([(-4.702, -1.497, -0.2324), (-4.702, -1.497, 0.2324), (-4.702, 1.497, -0.2324), (-4.702, 1.497, 0.2324), (2.652, -1.497, -0.2324), (2.652, -1.497, 0.2324), (2.652, 1.497, -0.2324), (2.652, 1.497, 0.2324)], [], [(0, 1, 3, 2), (2, 3, 7, 6), (6, 7, 5, 4), (4, 5, 1, 0), (2, 6, 4, 0), (7, 3, 1, 5)])
_uv = me_cube_023.uv_layers.new(name='UVMap')
_uv.uv.foreach_set('vector', [0.375, 0.0, 0.625, 0.0, 0.625, 0.25, 0.375, 0.25, 0.375, 0.25, 0.625, 0.25, 0.625, 0.5, 0.375, 0.5, 0.375, 0.5, 0.625, 0.5, 0.625, 0.75, 0.375, 0.75, 0.375, 0.75, 0.625, 0.75, 0.625, 1.0, 0.375, 1.0, 0.125, 0.5, 0.375, 0.5, 0.375, 0.75, 0.125, 0.75, 0.625, 0.5, 0.875, 0.5, 0.875, 0.75, 0.625, 0.75])
me_cube_023.materials.append(mat_material_023)
me_cube_023.update()
me_cube_024 = bpy.data.meshes.new('Cube.024')
me_cube_024.from_pydata([(-4.702, -1.497, -0.2324), (-4.702, -1.497, 0.2324), (-4.702, 1.497, -0.2324), (-4.702, 1.497, 0.2324), (2.652, -1.497, -0.2324), (2.652, -1.497, 0.2324), (2.652, 1.497, -0.2324), (2.652, 1.497, 0.2324)], [], [(0, 1, 3, 2), (2, 3, 7, 6), (6, 7, 5, 4), (4, 5, 1, 0), (2, 6, 4, 0), (7, 3, 1, 5)])
_uv = me_cube_024.uv_layers.new(name='UVMap')
_uv.uv.foreach_set('vector', [0.375, 0.0, 0.625, 0.0, 0.625, 0.25, 0.375, 0.25, 0.375, 0.25, 0.625, 0.25, 0.625, 0.5, 0.375, 0.5, 0.375, 0.5, 0.625, 0.5, 0.625, 0.75, 0.375, 0.75, 0.375, 0.75, 0.625, 0.75, 0.625, 1.0, 0.375, 1.0, 0.125, 0.5, 0.375, 0.5, 0.375, 0.75, 0.125, 0.75, 0.625, 0.5, 0.875, 0.5, 0.875, 0.75, 0.625, 0.75])
me_cube_024.materials.append(mat_material_024)
me_cube_024.update()
me_cube_025 = bpy.data.meshes.new('Cube.025')
me_cube_025.from_pydata([(-4.702, -1.497, -0.2324), (-4.702, -1.497, 0.2324), (-4.702, 1.497, -0.2324), (-4.702, 1.497, 0.2324), (-0.8447, -1.497, -0.2324), (-0.8447, -1.497, 0.2324), (-0.8447, 1.497, -0.2324), (-0.8447, 1.497, 0.2324)], [], [(0, 1, 3, 2), (2, 3, 7, 6), (6, 7, 5, 4), (4, 5, 1, 0), (2, 6, 4, 0), (7, 3, 1, 5)])
_uv = me_cube_025.uv_layers.new(name='UVMap')
_uv.uv.foreach_set('vector', [0.375, 0.0, 0.625, 0.0, 0.625, 0.25, 0.375, 0.25, 0.375, 0.25, 0.625, 0.25, 0.625, 0.5, 0.375, 0.5, 0.375, 0.5, 0.625, 0.5, 0.625, 0.75, 0.375, 0.75, 0.375, 0.75, 0.625, 0.75, 0.625, 1.0, 0.375, 1.0, 0.125, 0.5, 0.375, 0.5, 0.375, 0.75, 0.125, 0.75, 0.625, 0.5, 0.875, 0.5, 0.875, 0.75, 0.625, 0.75])
me_cube_025.materials.append(mat_material_025)
me_cube_025.update()
me_cube_026 = bpy.data.meshes.new('Cube.026')
me_cube_026.from_pydata([(-4.702, -1.497, -0.2324), (-4.702, -1.497, 0.2324), (-4.702, 1.497, -0.2324), (-4.702, 1.497, 0.2324), (2.652, -1.497, -0.2324), (2.652, -1.497, 0.2324), (2.652, 1.497, -0.2324), (2.652, 1.497, 0.2324)], [], [(0, 1, 3, 2), (2, 3, 7, 6), (6, 7, 5, 4), (4, 5, 1, 0), (2, 6, 4, 0), (7, 3, 1, 5)])
_uv = me_cube_026.uv_layers.new(name='UVMap')
_uv.uv.foreach_set('vector', [0.375, 0.0, 0.625, 0.0, 0.625, 0.25, 0.375, 0.25, 0.375, 0.25, 0.625, 0.25, 0.625, 0.5, 0.375, 0.5, 0.375, 0.5, 0.625, 0.5, 0.625, 0.75, 0.375, 0.75, 0.375, 0.75, 0.625, 0.75, 0.625, 1.0, 0.375, 1.0, 0.125, 0.5, 0.375, 0.5, 0.375, 0.75, 0.125, 0.75, 0.625, 0.5, 0.875, 0.5, 0.875, 0.75, 0.625, 0.75])
me_cube_026.materials.append(mat_material_026)
me_cube_026.update()
me_cube_027 = bpy.data.meshes.new('Cube.027')
me_cube_027.from_pydata([(-4.702, -1.497, -0.2324), (-4.702, -1.497, 0.2324), (-4.702, 1.497, -0.2324), (-4.702, 1.497, 0.2324), (2.652, -1.497, -0.2324), (2.652, -1.497, 0.2324), (2.652, 1.497, -0.2324), (2.652, 1.497, 0.2324)], [], [(0, 1, 3, 2), (2, 3, 7, 6), (6, 7, 5, 4), (4, 5, 1, 0), (2, 6, 4, 0), (7, 3, 1, 5)])
_uv = me_cube_027.uv_layers.new(name='UVMap')
_uv.uv.foreach_set('vector', [0.375, 0.0, 0.625, 0.0, 0.625, 0.25, 0.375, 0.25, 0.375, 0.25, 0.625, 0.25, 0.625, 0.5, 0.375, 0.5, 0.375, 0.5, 0.625, 0.5, 0.625, 0.75, 0.375, 0.75, 0.375, 0.75, 0.625, 0.75, 0.625, 1.0, 0.375, 1.0, 0.125, 0.5, 0.375, 0.5, 0.375, 0.75, 0.125, 0.75, 0.625, 0.5, 0.875, 0.5, 0.875, 0.75, 0.625, 0.75])
me_cube_027.materials.append(mat_material_027)
me_cube_027.update()
me_cube_028 = bpy.data.meshes.new('Cube.028')
me_cube_028.from_pydata([(-4.702, -1.497, -0.2324), (-4.702, -1.497, 0.2324), (-4.702, 1.497, -0.2324), (-4.702, 1.497, 0.2324), (2.652, -1.497, -0.2324), (2.652, -1.497, 0.2324), (2.652, 1.497, -0.2324), (2.652, 1.497, 0.2324)], [], [(0, 1, 3, 2), (2, 3, 7, 6), (6, 7, 5, 4), (4, 5, 1, 0), (2, 6, 4, 0), (7, 3, 1, 5)])
_uv = me_cube_028.uv_layers.new(name='UVMap')
_uv.uv.foreach_set('vector', [0.375, 0.0, 0.625, 0.0, 0.625, 0.25, 0.375, 0.25, 0.375, 0.25, 0.625, 0.25, 0.625, 0.5, 0.375, 0.5, 0.375, 0.5, 0.625, 0.5, 0.625, 0.75, 0.375, 0.75, 0.375, 0.75, 0.625, 0.75, 0.625, 1.0, 0.375, 1.0, 0.125, 0.5, 0.375, 0.5, 0.375, 0.75, 0.125, 0.75, 0.625, 0.5, 0.875, 0.5, 0.875, 0.75, 0.625, 0.75])
me_cube_028.materials.append(mat_material_028)
me_cube_028.update()
me_cube_029 = bpy.data.meshes.new('Cube.029')
me_cube_029.from_pydata([(1.815, 1.0, 1.0), (1.815, 1.0, -1.0), (1.815, -1.0, 1.0), (1.815, -1.0, -1.0), (-1.0, 1.0, 1.0), (-1.0, 1.0, -1.0), (-1.0, -1.0, 1.0), (-1.0, -1.0, -1.0)], [], [(0, 4, 6, 2), (3, 2, 6, 7), (7, 6, 4, 5), (5, 1, 3, 7), (1, 0, 2, 3), (5, 4, 0, 1)])
_uv = me_cube_029.uv_layers.new(name='UVMap')
_uv.uv.foreach_set('vector', [0.625, 0.5, 0.875, 0.5, 0.875, 0.75, 0.625, 0.75, 0.375, 0.75, 0.625, 0.75, 0.625, 1.0, 0.375, 1.0, 0.375, 0.0, 0.625, 0.0, 0.625, 0.25, 0.375, 0.25, 0.125, 0.5, 0.375, 0.5, 0.375, 0.75, 0.125, 0.75, 0.375, 0.5, 0.625, 0.5, 0.625, 0.75, 0.375, 0.75, 0.375, 0.25, 0.625, 0.25, 0.625, 0.5, 0.375, 0.5])
me_cube_029.materials.append(mat_material_029)
me_cube_029.use_mirror_vertex_groups = False
me_cube_029.update()
me_cube_030 = bpy.data.meshes.new('Cube.030')
me_cube_030.from_pydata([(1.794, 1.0, 1.0), (1.794, 1.0, -1.0), (1.794, -1.0, 1.0), (1.794, -1.0, -1.0), (-1.0, 1.0, 1.0), (-1.0, 1.0, -1.0), (-1.0, -1.0, 1.0), (-1.0, -1.0, -1.0)], [], [(0, 4, 6, 2), (3, 2, 6, 7), (7, 6, 4, 5), (5, 1, 3, 7), (1, 0, 2, 3), (5, 4, 0, 1)])
_uv = me_cube_030.uv_layers.new(name='UVMap')
_uv.uv.foreach_set('vector', [0.625, 0.5, 0.875, 0.5, 0.875, 0.75, 0.625, 0.75, 0.375, 0.75, 0.625, 0.75, 0.625, 1.0, 0.375, 1.0, 0.375, 0.0, 0.625, 0.0, 0.625, 0.25, 0.375, 0.25, 0.125, 0.5, 0.375, 0.5, 0.375, 0.75, 0.125, 0.75, 0.375, 0.5, 0.625, 0.5, 0.625, 0.75, 0.375, 0.75, 0.375, 0.25, 0.625, 0.25, 0.625, 0.5, 0.375, 0.5])
me_cube_030.materials.append(mat_material_030)
me_cube_030.use_mirror_vertex_groups = False
me_cube_030.update()
me_cube_031 = bpy.data.meshes.new('Cube.031')
me_cube_031.from_pydata([(-4.702, -1.497, -0.2324), (-4.702, -1.497, 0.2324), (-4.702, 1.497, -0.2324), (-4.702, 1.497, 0.2324), (2.652, -1.497, -0.2324), (2.652, -1.497, 0.2324), (2.652, 1.497, -0.2324), (2.652, 1.497, 0.2324)], [], [(0, 1, 3, 2), (2, 3, 7, 6), (6, 7, 5, 4), (4, 5, 1, 0), (2, 6, 4, 0), (7, 3, 1, 5)])
_uv = me_cube_031.uv_layers.new(name='UVMap')
_uv.uv.foreach_set('vector', [0.375, 0.0, 0.625, 0.0, 0.625, 0.25, 0.375, 0.25, 0.375, 0.25, 0.625, 0.25, 0.625, 0.5, 0.375, 0.5, 0.375, 0.5, 0.625, 0.5, 0.625, 0.75, 0.375, 0.75, 0.375, 0.75, 0.625, 0.75, 0.625, 1.0, 0.375, 1.0, 0.125, 0.5, 0.375, 0.5, 0.375, 0.75, 0.125, 0.75, 0.625, 0.5, 0.875, 0.5, 0.875, 0.75, 0.625, 0.75])
me_cube_031.materials.append(mat_material_031)
me_cube_031.update()
me_cube_032 = bpy.data.meshes.new('Cube.032')
me_cube_032.from_pydata([(-4.702, -1.497, -0.2324), (-4.702, -1.497, 0.2324), (-4.702, 1.497, -0.2324), (-4.702, 1.497, 0.2324), (2.652, -1.497, -0.2324), (2.652, -1.497, 0.2324), (2.652, 1.497, -0.2324), (2.652, 1.497, 0.2324)], [], [(0, 1, 3, 2), (2, 3, 7, 6), (6, 7, 5, 4), (4, 5, 1, 0), (2, 6, 4, 0), (7, 3, 1, 5)])
_uv = me_cube_032.uv_layers.new(name='UVMap')
_uv.uv.foreach_set('vector', [0.375, 0.0, 0.625, 0.0, 0.625, 0.25, 0.375, 0.25, 0.375, 0.25, 0.625, 0.25, 0.625, 0.5, 0.375, 0.5, 0.375, 0.5, 0.625, 0.5, 0.625, 0.75, 0.375, 0.75, 0.375, 0.75, 0.625, 0.75, 0.625, 1.0, 0.375, 1.0, 0.125, 0.5, 0.375, 0.5, 0.375, 0.75, 0.125, 0.75, 0.625, 0.5, 0.875, 0.5, 0.875, 0.75, 0.625, 0.75])
me_cube_032.materials.append(mat_material_032)
me_cube_032.update()
me_cube_033 = bpy.data.meshes.new('Cube.033')
me_cube_033.from_pydata([(-4.702, -1.497, -0.2324), (-4.702, -1.497, 0.2324), (-4.702, 1.497, -0.2324), (-4.702, 1.497, 0.2324), (2.652, -1.497, -0.2324), (2.652, -1.497, 0.2324), (2.652, 1.497, -0.2324), (2.652, 1.497, 0.2324)], [], [(0, 1, 3, 2), (2, 3, 7, 6), (6, 7, 5, 4), (4, 5, 1, 0), (2, 6, 4, 0), (7, 3, 1, 5)])
_uv = me_cube_033.uv_layers.new(name='UVMap')
_uv.uv.foreach_set('vector', [0.375, 0.0, 0.625, 0.0, 0.625, 0.25, 0.375, 0.25, 0.375, 0.25, 0.625, 0.25, 0.625, 0.5, 0.375, 0.5, 0.375, 0.5, 0.625, 0.5, 0.625, 0.75, 0.375, 0.75, 0.375, 0.75, 0.625, 0.75, 0.625, 1.0, 0.375, 1.0, 0.125, 0.5, 0.375, 0.5, 0.375, 0.75, 0.125, 0.75, 0.625, 0.5, 0.875, 0.5, 0.875, 0.75, 0.625, 0.75])
me_cube_033.materials.append(mat_material_033)
me_cube_033.update()
me_cube_034 = bpy.data.meshes.new('Cube.034')
me_cube_034.from_pydata([(-4.702, -1.497, -0.2324), (-4.702, -1.497, 0.2324), (-4.702, 1.497, -0.2324), (-4.702, 1.497, 0.2324), (2.652, -1.497, -0.2324), (2.652, -1.497, 0.2324), (2.652, 1.497, -0.2324), (2.652, 1.497, 0.2324)], [], [(0, 1, 3, 2), (2, 3, 7, 6), (6, 7, 5, 4), (4, 5, 1, 0), (2, 6, 4, 0), (7, 3, 1, 5)])
_uv = me_cube_034.uv_layers.new(name='UVMap')
_uv.uv.foreach_set('vector', [0.375, 0.0, 0.625, 0.0, 0.625, 0.25, 0.375, 0.25, 0.375, 0.25, 0.625, 0.25, 0.625, 0.5, 0.375, 0.5, 0.375, 0.5, 0.625, 0.5, 0.625, 0.75, 0.375, 0.75, 0.375, 0.75, 0.625, 0.75, 0.625, 1.0, 0.375, 1.0, 0.125, 0.5, 0.375, 0.5, 0.375, 0.75, 0.125, 0.75, 0.625, 0.5, 0.875, 0.5, 0.875, 0.75, 0.625, 0.75])
me_cube_034.materials.append(mat_material_034)
me_cube_034.update()
me_cube_035 = bpy.data.meshes.new('Cube.035')
me_cube_035.from_pydata([(-4.702, -1.497, -0.2324), (-4.702, -1.497, 0.2324), (-4.702, 1.497, -0.2324), (-4.702, 1.497, 0.2324), (2.652, -1.497, -0.2324), (2.652, -1.497, 0.2324), (2.652, 1.497, -0.2324), (2.652, 1.497, 0.2324)], [], [(0, 1, 3, 2), (2, 3, 7, 6), (6, 7, 5, 4), (4, 5, 1, 0), (2, 6, 4, 0), (7, 3, 1, 5)])
_uv = me_cube_035.uv_layers.new(name='UVMap')
_uv.uv.foreach_set('vector', [0.375, 0.0, 0.625, 0.0, 0.625, 0.25, 0.375, 0.25, 0.375, 0.25, 0.625, 0.25, 0.625, 0.5, 0.375, 0.5, 0.375, 0.5, 0.625, 0.5, 0.625, 0.75, 0.375, 0.75, 0.375, 0.75, 0.625, 0.75, 0.625, 1.0, 0.375, 1.0, 0.125, 0.5, 0.375, 0.5, 0.375, 0.75, 0.125, 0.75, 0.625, 0.5, 0.875, 0.5, 0.875, 0.75, 0.625, 0.75])
me_cube_035.materials.append(mat_material_035)
me_cube_035.update()
me_cube_036 = bpy.data.meshes.new('Cube.036')
me_cube_036.from_pydata([(-4.702, -1.497, -0.2324), (-4.702, -1.497, 0.2324), (-4.702, 1.497, -0.2324), (-4.702, 1.497, 0.2324), (2.652, -1.497, -0.2324), (2.652, -1.497, 0.2324), (2.652, 1.497, -0.2324), (2.652, 1.497, 0.2324)], [], [(0, 1, 3, 2), (2, 3, 7, 6), (6, 7, 5, 4), (4, 5, 1, 0), (2, 6, 4, 0), (7, 3, 1, 5)])
_uv = me_cube_036.uv_layers.new(name='UVMap')
_uv.uv.foreach_set('vector', [0.375, 0.0, 0.625, 0.0, 0.625, 0.25, 0.375, 0.25, 0.375, 0.25, 0.625, 0.25, 0.625, 0.5, 0.375, 0.5, 0.375, 0.5, 0.625, 0.5, 0.625, 0.75, 0.375, 0.75, 0.375, 0.75, 0.625, 0.75, 0.625, 1.0, 0.375, 1.0, 0.125, 0.5, 0.375, 0.5, 0.375, 0.75, 0.125, 0.75, 0.625, 0.5, 0.875, 0.5, 0.875, 0.75, 0.625, 0.75])
me_cube_036.materials.append(mat_material_036)
me_cube_036.update()
me_cube_037 = bpy.data.meshes.new('Cube.037')
me_cube_037.from_pydata([(-4.702, -1.497, -0.2324), (-4.702, -1.497, 0.2324), (-4.702, 1.497, -0.2324), (-4.702, 1.497, 0.2324), (2.652, -1.497, -0.2324), (2.652, -1.497, 0.2324), (2.652, 1.497, -0.2324), (2.652, 1.497, 0.2324)], [], [(0, 1, 3, 2), (2, 3, 7, 6), (6, 7, 5, 4), (4, 5, 1, 0), (2, 6, 4, 0), (7, 3, 1, 5)])
_uv = me_cube_037.uv_layers.new(name='UVMap')
_uv.uv.foreach_set('vector', [0.375, 0.0, 0.625, 0.0, 0.625, 0.25, 0.375, 0.25, 0.375, 0.25, 0.625, 0.25, 0.625, 0.5, 0.375, 0.5, 0.375, 0.5, 0.625, 0.5, 0.625, 0.75, 0.375, 0.75, 0.375, 0.75, 0.625, 0.75, 0.625, 1.0, 0.375, 1.0, 0.125, 0.5, 0.375, 0.5, 0.375, 0.75, 0.125, 0.75, 0.625, 0.5, 0.875, 0.5, 0.875, 0.75, 0.625, 0.75])
me_cube_037.materials.append(mat_material_037)
me_cube_037.update()
me_cube_038 = bpy.data.meshes.new('Cube.038')
me_cube_038.from_pydata([(-4.702, -1.497, -0.2324), (-4.702, -1.497, 0.2324), (-4.702, 1.497, -0.2324), (-4.702, 1.497, 0.2324), (2.652, -1.497, -0.2324), (2.652, -1.497, 0.2324), (2.652, 1.497, -0.2324), (2.652, 1.497, 0.2324)], [], [(0, 1, 3, 2), (2, 3, 7, 6), (6, 7, 5, 4), (4, 5, 1, 0), (2, 6, 4, 0), (7, 3, 1, 5)])
_uv = me_cube_038.uv_layers.new(name='UVMap')
_uv.uv.foreach_set('vector', [0.375, 0.0, 0.625, 0.0, 0.625, 0.25, 0.375, 0.25, 0.375, 0.25, 0.625, 0.25, 0.625, 0.5, 0.375, 0.5, 0.375, 0.5, 0.625, 0.5, 0.625, 0.75, 0.375, 0.75, 0.375, 0.75, 0.625, 0.75, 0.625, 1.0, 0.375, 1.0, 0.125, 0.5, 0.375, 0.5, 0.375, 0.75, 0.125, 0.75, 0.625, 0.5, 0.875, 0.5, 0.875, 0.75, 0.625, 0.75])
me_cube_038.materials.append(mat_material_038)
me_cube_038.update()
me_cube_039 = bpy.data.meshes.new('Cube.039')
me_cube_039.from_pydata([(-4.702, -1.497, -0.2324), (-4.702, -1.497, 0.2324), (-4.702, 1.497, -0.2324), (-4.702, 1.497, 0.2324), (2.652, -1.497, -0.2324), (2.652, -1.497, 0.2324), (2.652, 1.497, -0.2324), (2.652, 1.497, 0.2324)], [], [(0, 1, 3, 2), (2, 3, 7, 6), (6, 7, 5, 4), (4, 5, 1, 0), (2, 6, 4, 0), (7, 3, 1, 5)])
_uv = me_cube_039.uv_layers.new(name='UVMap')
_uv.uv.foreach_set('vector', [0.375, 0.0, 0.625, 0.0, 0.625, 0.25, 0.375, 0.25, 0.375, 0.25, 0.625, 0.25, 0.625, 0.5, 0.375, 0.5, 0.375, 0.5, 0.625, 0.5, 0.625, 0.75, 0.375, 0.75, 0.375, 0.75, 0.625, 0.75, 0.625, 1.0, 0.375, 1.0, 0.125, 0.5, 0.375, 0.5, 0.375, 0.75, 0.125, 0.75, 0.625, 0.5, 0.875, 0.5, 0.875, 0.75, 0.625, 0.75])
me_cube_039.materials.append(mat_material_039)
me_cube_039.update()
me_cube_040 = bpy.data.meshes.new('Cube.040')
me_cube_040.from_pydata([(-4.702, -1.497, -0.2324), (-4.702, -1.497, 0.2324), (-4.702, 1.497, -0.2324), (-4.702, 1.497, 0.2324), (2.652, -1.497, -0.2324), (2.652, -1.497, 0.2324), (2.652, 1.497, -0.2324), (2.652, 1.497, 0.2324)], [], [(0, 1, 3, 2), (2, 3, 7, 6), (6, 7, 5, 4), (4, 5, 1, 0), (2, 6, 4, 0), (7, 3, 1, 5)])
_uv = me_cube_040.uv_layers.new(name='UVMap')
_uv.uv.foreach_set('vector', [0.375, 0.0, 0.625, 0.0, 0.625, 0.25, 0.375, 0.25, 0.375, 0.25, 0.625, 0.25, 0.625, 0.5, 0.375, 0.5, 0.375, 0.5, 0.625, 0.5, 0.625, 0.75, 0.375, 0.75, 0.375, 0.75, 0.625, 0.75, 0.625, 1.0, 0.375, 1.0, 0.125, 0.5, 0.375, 0.5, 0.375, 0.75, 0.125, 0.75, 0.625, 0.5, 0.875, 0.5, 0.875, 0.75, 0.625, 0.75])
me_cube_040.materials.append(mat_material_040)
me_cube_040.update()
me_cube_041 = bpy.data.meshes.new('Cube.041')
me_cube_041.from_pydata([(-4.702, -1.497, -0.2324), (-4.702, -1.497, 0.2324), (-4.702, 1.497, -0.2324), (-4.702, 1.497, 0.2324), (2.652, -1.497, -0.2324), (2.652, -1.497, 0.2324), (2.652, 1.497, -0.2324), (2.652, 1.497, 0.2324)], [], [(0, 1, 3, 2), (2, 3, 7, 6), (6, 7, 5, 4), (4, 5, 1, 0), (2, 6, 4, 0), (7, 3, 1, 5)])
_uv = me_cube_041.uv_layers.new(name='UVMap')
_uv.uv.foreach_set('vector', [0.375, 0.0, 0.625, 0.0, 0.625, 0.25, 0.375, 0.25, 0.375, 0.25, 0.625, 0.25, 0.625, 0.5, 0.375, 0.5, 0.375, 0.5, 0.625, 0.5, 0.625, 0.75, 0.375, 0.75, 0.375, 0.75, 0.625, 0.75, 0.625, 1.0, 0.375, 1.0, 0.125, 0.5, 0.375, 0.5, 0.375, 0.75, 0.125, 0.75, 0.625, 0.5, 0.875, 0.5, 0.875, 0.75, 0.625, 0.75])
me_cube_041.materials.append(mat_material_041)
me_cube_041.update()
me_cube_042 = bpy.data.meshes.new('Cube.042')
me_cube_042.from_pydata([(-4.702, -1.497, -0.2324), (-4.702, -1.497, 0.2324), (-4.702, 1.497, -0.2324), (-4.702, 1.497, 0.2324), (2.652, -1.497, -0.2324), (2.652, -1.497, 0.2324), (2.652, 1.497, -0.2324), (2.652, 1.497, 0.2324)], [], [(0, 1, 3, 2), (2, 3, 7, 6), (6, 7, 5, 4), (4, 5, 1, 0), (2, 6, 4, 0), (7, 3, 1, 5)])
_uv = me_cube_042.uv_layers.new(name='UVMap')
_uv.uv.foreach_set('vector', [0.375, 0.0, 0.625, 0.0, 0.625, 0.25, 0.375, 0.25, 0.375, 0.25, 0.625, 0.25, 0.625, 0.5, 0.375, 0.5, 0.375, 0.5, 0.625, 0.5, 0.625, 0.75, 0.375, 0.75, 0.375, 0.75, 0.625, 0.75, 0.625, 1.0, 0.375, 1.0, 0.125, 0.5, 0.375, 0.5, 0.375, 0.75, 0.125, 0.75, 0.625, 0.5, 0.875, 0.5, 0.875, 0.75, 0.625, 0.75])
me_cube_042.materials.append(mat_material_042)
me_cube_042.update()
me_cube_043 = bpy.data.meshes.new('Cube.043')
me_cube_043.from_pydata([(-4.702, -1.497, -0.2324), (-4.702, -1.497, 0.2324), (-4.702, 1.497, -0.2324), (-4.702, 1.497, 0.2324), (2.652, -1.497, -0.2324), (2.652, -1.497, 0.2324), (2.652, 1.497, -0.2324), (2.652, 1.497, 0.2324)], [], [(0, 1, 3, 2), (2, 3, 7, 6), (6, 7, 5, 4), (4, 5, 1, 0), (2, 6, 4, 0), (7, 3, 1, 5)])
_uv = me_cube_043.uv_layers.new(name='UVMap')
_uv.uv.foreach_set('vector', [0.375, 0.0, 0.625, 0.0, 0.625, 0.25, 0.375, 0.25, 0.375, 0.25, 0.625, 0.25, 0.625, 0.5, 0.375, 0.5, 0.375, 0.5, 0.625, 0.5, 0.625, 0.75, 0.375, 0.75, 0.375, 0.75, 0.625, 0.75, 0.625, 1.0, 0.375, 1.0, 0.125, 0.5, 0.375, 0.5, 0.375, 0.75, 0.125, 0.75, 0.625, 0.5, 0.875, 0.5, 0.875, 0.75, 0.625, 0.75])
me_cube_043.materials.append(mat_material_043)
me_cube_043.update()
me_cube_044 = bpy.data.meshes.new('Cube.044')
me_cube_044.from_pydata([(-4.702, -1.497, -0.2324), (-4.702, -1.497, 0.2324), (-4.702, 1.497, -0.2324), (-4.702, 1.497, 0.2324), (2.652, -1.497, -0.2324), (2.652, -1.497, 0.2324), (2.652, 1.497, -0.2324), (2.652, 1.497, 0.2324)], [], [(0, 1, 3, 2), (2, 3, 7, 6), (6, 7, 5, 4), (4, 5, 1, 0), (2, 6, 4, 0), (7, 3, 1, 5)])
_uv = me_cube_044.uv_layers.new(name='UVMap')
_uv.uv.foreach_set('vector', [0.375, 0.0, 0.625, 0.0, 0.625, 0.25, 0.375, 0.25, 0.375, 0.25, 0.625, 0.25, 0.625, 0.5, 0.375, 0.5, 0.375, 0.5, 0.625, 0.5, 0.625, 0.75, 0.375, 0.75, 0.375, 0.75, 0.625, 0.75, 0.625, 1.0, 0.375, 1.0, 0.125, 0.5, 0.375, 0.5, 0.375, 0.75, 0.125, 0.75, 0.625, 0.5, 0.875, 0.5, 0.875, 0.75, 0.625, 0.75])
me_cube_044.materials.append(mat_material_044)
me_cube_044.update()
me_cube_045 = bpy.data.meshes.new('Cube.045')
me_cube_045.from_pydata([(-4.702, -1.497, -0.2324), (-4.702, -1.497, 0.2324), (-4.702, 1.497, -0.2324), (-4.702, 1.497, 0.2324), (2.652, -1.497, -0.2324), (2.652, -1.497, 0.2324), (2.652, 1.497, -0.2324), (2.652, 1.497, 0.2324)], [], [(0, 1, 3, 2), (2, 3, 7, 6), (6, 7, 5, 4), (4, 5, 1, 0), (2, 6, 4, 0), (7, 3, 1, 5)])
_uv = me_cube_045.uv_layers.new(name='UVMap')
_uv.uv.foreach_set('vector', [0.375, 0.0, 0.625, 0.0, 0.625, 0.25, 0.375, 0.25, 0.375, 0.25, 0.625, 0.25, 0.625, 0.5, 0.375, 0.5, 0.375, 0.5, 0.625, 0.5, 0.625, 0.75, 0.375, 0.75, 0.375, 0.75, 0.625, 0.75, 0.625, 1.0, 0.375, 1.0, 0.125, 0.5, 0.375, 0.5, 0.375, 0.75, 0.125, 0.75, 0.625, 0.5, 0.875, 0.5, 0.875, 0.75, 0.625, 0.75])
me_cube_045.materials.append(mat_material_045)
me_cube_045.update()
me_cube_046 = bpy.data.meshes.new('Cube.046')
me_cube_046.from_pydata([(-4.702, -1.497, -0.2324), (-4.702, -1.497, 0.2324), (-4.702, 1.497, -0.2324), (-4.702, 1.497, 0.2324), (2.652, -1.497, -0.2324), (2.652, -1.497, 0.2324), (2.652, 1.497, -0.2324), (2.652, 1.497, 0.2324)], [], [(0, 1, 3, 2), (2, 3, 7, 6), (6, 7, 5, 4), (4, 5, 1, 0), (2, 6, 4, 0), (7, 3, 1, 5)])
_uv = me_cube_046.uv_layers.new(name='UVMap')
_uv.uv.foreach_set('vector', [0.375, 0.0, 0.625, 0.0, 0.625, 0.25, 0.375, 0.25, 0.375, 0.25, 0.625, 0.25, 0.625, 0.5, 0.375, 0.5, 0.375, 0.5, 0.625, 0.5, 0.625, 0.75, 0.375, 0.75, 0.375, 0.75, 0.625, 0.75, 0.625, 1.0, 0.375, 1.0, 0.125, 0.5, 0.375, 0.5, 0.375, 0.75, 0.125, 0.75, 0.625, 0.5, 0.875, 0.5, 0.875, 0.75, 0.625, 0.75])
me_cube_046.materials.append(mat_material_046)
me_cube_046.update()
me_cube_047 = bpy.data.meshes.new('Cube.047')
me_cube_047.from_pydata([(-4.702, -1.497, -0.2324), (-4.702, -1.497, 0.2324), (-4.702, 1.497, -0.2324), (-4.702, 1.497, 0.2324), (-0.8447, -1.497, -0.2324), (-0.8447, -1.497, 0.2324), (-0.8447, 1.497, -0.2324), (-0.8447, 1.497, 0.2324)], [], [(0, 1, 3, 2), (2, 3, 7, 6), (6, 7, 5, 4), (4, 5, 1, 0), (2, 6, 4, 0), (7, 3, 1, 5)])
_uv = me_cube_047.uv_layers.new(name='UVMap')
_uv.uv.foreach_set('vector', [0.375, 0.0, 0.625, 0.0, 0.625, 0.25, 0.375, 0.25, 0.375, 0.25, 0.625, 0.25, 0.625, 0.5, 0.375, 0.5, 0.375, 0.5, 0.625, 0.5, 0.625, 0.75, 0.375, 0.75, 0.375, 0.75, 0.625, 0.75, 0.625, 1.0, 0.375, 1.0, 0.125, 0.5, 0.375, 0.5, 0.375, 0.75, 0.125, 0.75, 0.625, 0.5, 0.875, 0.5, 0.875, 0.75, 0.625, 0.75])
me_cube_047.materials.append(mat_material_047)
me_cube_047.update()

# ---- objects
ob_cube__col = bpy.data.objects.new('Cube -col', me_cube)
ob_light = bpy.data.objects.new('Light', light_light)
ob_cube_001__col = bpy.data.objects.new('Cube.001 -col', me_cube_001)
ob_cube_002__col = bpy.data.objects.new('Cube.002 -col', me_cube_002)
ob_cube_002__col_001 = bpy.data.objects.new('Cube.002 -col.001', me_cube_006)
ob_cube_002__col_002 = bpy.data.objects.new('Cube.002 -col.002', me_cube_007)
ob_cube_002__col_003 = bpy.data.objects.new('Cube.002 -col.003', me_cube_008)
ob_cube_001__col_001 = bpy.data.objects.new('Cube.001 -col.001', me_cube_009)
ob_cube__col_001 = bpy.data.objects.new('Cube -col.001', me_cube_010)
ob_cube_002__col_004 = bpy.data.objects.new('Cube.002 -col.004', me_cube_011)
ob_cube_002__col_005 = bpy.data.objects.new('Cube.002 -col.005', me_cube_012)
ob_cube_002__col_006 = bpy.data.objects.new('Cube.002 -col.006', me_cube_013)
ob_cube_002__col_007 = bpy.data.objects.new('Cube.002 -col.007', me_cube_014)
ob_cube_002__col_008 = bpy.data.objects.new('Cube.002 -col.008', me_cube_015)
ob_cube_002__col_009 = bpy.data.objects.new('Cube.002 -col.009', me_cube_016)
ob_cube_002__col_010 = bpy.data.objects.new('Cube.002 -col.010', me_cube_017)
ob_cube_002__col_011 = bpy.data.objects.new('Cube.002 -col.011', me_cube_018)
ob_cube_002__col_012 = bpy.data.objects.new('Cube.002 -col.012', me_cube_019)
ob_cube_002__col_013 = bpy.data.objects.new('Cube.002 -col.013', me_cube_020)
ob_cube_002__col_014 = bpy.data.objects.new('Cube.002 -col.014', me_cube_021)
ob_cube_002__col_015 = bpy.data.objects.new('Cube.002 -col.015', me_cube_022)
ob_cube_002__col_016 = bpy.data.objects.new('Cube.002 -col.016', me_cube_023)
ob_cube_002__col_017 = bpy.data.objects.new('Cube.002 -col.017', me_cube_024)
ob_cube_002__col_018 = bpy.data.objects.new('Cube.002 -col.018', me_cube_025)
ob_cube_002__col_019 = bpy.data.objects.new('Cube.002 -col.019', me_cube_026)
ob_cube_002__col_020 = bpy.data.objects.new('Cube.002 -col.020', me_cube_027)
ob_cube_002__col_021 = bpy.data.objects.new('Cube.002 -col.021', me_cube_028)
ob_cube_001__col_002 = bpy.data.objects.new('Cube.001 -col.002', me_cube_029)
ob_cube__col_002 = bpy.data.objects.new('Cube -col.002', me_cube_030)
ob_cube_002__col_022 = bpy.data.objects.new('Cube.002 -col.022', me_cube_031)
ob_cube_002__col_023 = bpy.data.objects.new('Cube.002 -col.023', me_cube_032)
ob_cube_002__col_024 = bpy.data.objects.new('Cube.002 -col.024', me_cube_033)
ob_cube_002__col_025 = bpy.data.objects.new('Cube.002 -col.025', me_cube_034)
ob_cube_002__col_026 = bpy.data.objects.new('Cube.002 -col.026', me_cube_035)
ob_cube_002__col_027 = bpy.data.objects.new('Cube.002 -col.027', me_cube_036)
ob_cube_002__col_028 = bpy.data.objects.new('Cube.002 -col.028', me_cube_037)
ob_cube_002__col_029 = bpy.data.objects.new('Cube.002 -col.029', me_cube_038)
ob_cube_002__col_030 = bpy.data.objects.new('Cube.002 -col.030', me_cube_039)
ob_cube_002__col_031 = bpy.data.objects.new('Cube.002 -col.031', me_cube_040)
ob_cube_002__col_032 = bpy.data.objects.new('Cube.002 -col.032', me_cube_041)
ob_cube_002__col_033 = bpy.data.objects.new('Cube.002 -col.033', me_cube_042)
ob_cube_002__col_034 = bpy.data.objects.new('Cube.002 -col.034', me_cube_043)
ob_cube_002__col_035 = bpy.data.objects.new('Cube.002 -col.035', me_cube_044)
ob_cube_002__col_036 = bpy.data.objects.new('Cube.002 -col.036', me_cube_045)
ob_cube_002__col_037 = bpy.data.objects.new('Cube.002 -col.037', me_cube_046)
ob_cube_002__col_038 = bpy.data.objects.new('Cube.002 -col.038', me_cube_047)

# ---- transforms, parenting, visibility, modifiers, constraints
ob_cube__col.location = (-11.0, -15.0, 2.5)
ob_cube__col.scale = (88.0, 1.0, 9.0)
ob_cube__col.lock_rotations_4d = False
ob_cube__col.empty_display_type = 'ARROWS'
ob_cube__col.lineart.crease_threshold = 0.0
ob_light.location = (7.076, 7.2, 20.22)
ob_light.rotation_euler = (0.6503, 0.05522, 1.866)
ob_light.scale = (4.539, 4.539, 4.539)
ob_light.lock_rotations_4d = False
ob_light.empty_display_type = 'ARROWS'
ob_light.color = (0.0, 0.0, 0.0, 0.0)
ob_light.lineart.crease_threshold = 0.0
ob_cube_001__col.location = (-11.0, 15.0, 2.5)
ob_cube_001__col.scale = (87.0, 1.0, 9.0)
ob_cube_001__col.lock_rotations_4d = False
ob_cube_001__col.empty_display_type = 'ARROWS'
ob_cube_001__col.lineart.crease_threshold = 0.0
ob_cube_002__col.location = (-76.53, 0.0, -5.5)
ob_cube_002__col.scale = (5.0, 9.25, 4.5)
ob_cube_002__col.lock_scale = (True, True, True)
ob_cube_002__col_001.location = (-39.38, 8.0, -5.5)
ob_cube_002__col_001.scale = (1.0, 4.0, 4.5)
ob_cube_002__col_001.lock_scale = (True, True, True)
ob_cube_002__col_002.location = (-22.93, -8.0, -5.5)
ob_cube_002__col_002.scale = (1.0, 4.0, 4.5)
ob_cube_002__col_002.lock_scale = (True, True, True)
ob_cube_002__col_003.location = (13.91, 0.0, -5.5)
ob_cube_002__col_003.scale = (5.0, 20.0, 4.5)
ob_cube_002__col_003.lock_scale = (True, True, True)
ob_cube_001__col_001.location = (109.2, 15.0, 2.5)
ob_cube_001__col_001.scale = (87.0, 1.0, 9.0)
ob_cube_001__col_001.lock_rotations_4d = False
ob_cube_001__col_001.empty_display_type = 'ARROWS'
ob_cube_001__col_001.lineart.crease_threshold = 0.0
ob_cube__col_001.location = (109.2, -15.0, 2.5)
ob_cube__col_001.scale = (88.0, 1.0, 9.0)
ob_cube__col_001.lock_rotations_4d = False
ob_cube__col_001.empty_display_type = 'ARROWS'
ob_cube__col_001.lineart.crease_threshold = 0.0
ob_cube_002__col_004.location = (31.92, 0.0, -5.5)
ob_cube_002__col_004.scale = (1.5, 2.5, 4.5)
ob_cube_002__col_004.lock_scale = (True, True, True)
ob_cube_002__col_005.location = (45.52, -8.0, -5.5)
ob_cube_002__col_005.scale = (1.5, 2.5, 4.5)
ob_cube_002__col_005.lock_scale = (True, True, True)
ob_cube_002__col_006.location = (45.52, 8.0, -5.5)
ob_cube_002__col_006.scale = (1.5, 2.5, 4.5)
ob_cube_002__col_006.lock_scale = (True, True, True)
ob_cube_002__col_007.location = (59.28, 0.0, -5.5)
ob_cube_002__col_007.scale = (1.5, 2.5, 4.5)
ob_cube_002__col_007.lock_scale = (True, True, True)
ob_cube_002__col_008.location = (86.79, 0.0, -5.5)
ob_cube_002__col_008.scale = (1.5, 2.5, 4.5)
ob_cube_002__col_008.lock_scale = (True, True, True)
ob_cube_002__col_009.location = (73.11, 8.0, -5.5)
ob_cube_002__col_009.scale = (1.5, 2.5, 4.5)
ob_cube_002__col_009.lock_scale = (True, True, True)
ob_cube_002__col_010.location = (73.11, -8.0, -5.5)
ob_cube_002__col_010.scale = (1.5, 2.5, 4.5)
ob_cube_002__col_010.lock_scale = (True, True, True)
ob_cube_002__col_011.location = (100.2, -8.0, -5.5)
ob_cube_002__col_011.scale = (1.5, 2.5, 4.5)
ob_cube_002__col_011.lock_scale = (True, True, True)
ob_cube_002__col_012.location = (100.2, 8.0, -5.5)
ob_cube_002__col_012.scale = (1.5, 2.5, 4.5)
ob_cube_002__col_012.lock_scale = (True, True, True)
ob_cube_002__col_013.location = (113.9, 0.0, -5.5)
ob_cube_002__col_013.scale = (1.5, 2.5, 4.5)
ob_cube_002__col_013.lock_scale = (True, True, True)
ob_cube_002__col_014.location = (127.3, 8.0, -5.5)
ob_cube_002__col_014.scale = (1.5, 2.5, 4.5)
ob_cube_002__col_014.lock_scale = (True, True, True)
ob_cube_002__col_015.location = (153.7, -8.0, -5.5)
ob_cube_002__col_015.scale = (1.5, 2.5, 4.5)
ob_cube_002__col_015.lock_scale = (True, True, True)
ob_cube_002__col_016.location = (140.2, 0.0, -5.5)
ob_cube_002__col_016.scale = (1.5, 2.5, 4.5)
ob_cube_002__col_016.lock_scale = (True, True, True)
ob_cube_002__col_017.location = (166.9, 0.0, -5.5)
ob_cube_002__col_017.scale = (1.5, 2.5, 4.5)
ob_cube_002__col_017.lock_scale = (True, True, True)
ob_cube_002__col_018.location = (197.3, 0.0, -5.5)
ob_cube_002__col_018.scale = (5.0, 20.0, 4.5)
ob_cube_002__col_018.lock_scale = (True, True, True)
ob_cube_002__col_019.location = (207.5, -0.5, -5.5)
ob_cube_002__col_019.scale = (1.5, 4.0, 4.5)
ob_cube_002__col_019.lock_scale = (True, True, True)
ob_cube_002__col_020.location = (224.7, 0.0, -5.5)
ob_cube_002__col_020.scale = (1.5, 2.5, 4.5)
ob_cube_002__col_020.lock_scale = (True, True, True)
ob_cube_002__col_021.location = (238.4, 9.2, -5.5)
ob_cube_002__col_021.scale = (1.5, 2.5, 4.5)
ob_cube_002__col_021.lock_scale = (True, True, True)
ob_cube_001__col_002.location = (293.5, 15.0, 2.5)
ob_cube_001__col_002.scale = (87.0, 1.0, 9.0)
ob_cube_001__col_002.lock_rotations_4d = False
ob_cube_001__col_002.empty_display_type = 'ARROWS'
ob_cube_001__col_002.lineart.crease_threshold = 0.0
ob_cube__col_002.location = (293.5, -15.0, 2.5)
ob_cube__col_002.scale = (88.0, 1.0, 9.0)
ob_cube__col_002.lock_rotations_4d = False
ob_cube__col_002.empty_display_type = 'ARROWS'
ob_cube__col_002.lineart.crease_threshold = 0.0
ob_cube_002__col_022.location = (238.4, -9.2, -5.5)
ob_cube_002__col_022.scale = (1.5, 2.5, 4.5)
ob_cube_002__col_022.lock_scale = (True, True, True)
ob_cube_002__col_023.location = (256.1, 0.0, -5.5)
ob_cube_002__col_023.scale = (1.5, 9.25, 4.5)
ob_cube_002__col_023.lock_scale = (True, True, True)
ob_cube_002__col_024.location = (270.2, 0.0, -5.5)
ob_cube_002__col_024.scale = (1.5, 2.5, 4.5)
ob_cube_002__col_024.lock_scale = (True, True, True)
ob_cube_002__col_025.location = (283.8, 0.0, -5.5)
ob_cube_002__col_025.scale = (1.5, 2.5, 4.5)
ob_cube_002__col_025.lock_scale = (True, True, True)
ob_cube_002__col_026.location = (325.3, 0.0, -5.5)
ob_cube_002__col_026.scale = (1.5, 2.5, 4.5)
ob_cube_002__col_026.lock_scale = (True, True, True)
ob_cube_002__col_027.location = (311.7, 0.0, -5.5)
ob_cube_002__col_027.scale = (1.5, 2.5, 4.5)
ob_cube_002__col_027.lock_scale = (True, True, True)
ob_cube_002__col_028.location = (297.6, 0.0, -5.5)
ob_cube_002__col_028.scale = (1.5, 9.25, 4.5)
ob_cube_002__col_028.lock_scale = (True, True, True)
ob_cube_002__col_029.location = (338.6, -7.0, -5.5)
ob_cube_002__col_029.scale = (1.5, 2.5, 4.5)
ob_cube_002__col_029.lock_scale = (True, True, True)
ob_cube_002__col_030.location = (352.2, 0.0, -5.5)
ob_cube_002__col_030.scale = (1.5, 2.5, 4.5)
ob_cube_002__col_030.lock_scale = (True, True, True)
ob_cube_002__col_031.location = (406.2, 0.0, -5.5)
ob_cube_002__col_031.scale = (1.5, 2.5, 4.5)
ob_cube_002__col_031.lock_scale = (True, True, True)
ob_cube_002__col_032.location = (392.6, -7.0, -5.5)
ob_cube_002__col_032.scale = (1.5, 2.5, 4.5)
ob_cube_002__col_032.lock_scale = (True, True, True)
ob_cube_002__col_033.location = (365.7, 7.0, -5.5)
ob_cube_002__col_033.scale = (1.5, 2.5, 4.5)
ob_cube_002__col_033.lock_scale = (True, True, True)
ob_cube_002__col_034.location = (379.3, 0.0, -5.5)
ob_cube_002__col_034.scale = (1.5, 2.5, 4.5)
ob_cube_002__col_034.lock_scale = (True, True, True)
ob_cube_002__col_035.location = (433.0, 0.0, -5.5)
ob_cube_002__col_035.scale = (1.5, 2.5, 4.5)
ob_cube_002__col_035.lock_scale = (True, True, True)
ob_cube_002__col_036.location = (419.4, 7.0, -5.5)
ob_cube_002__col_036.scale = (1.5, 2.5, 4.5)
ob_cube_002__col_036.lock_scale = (True, True, True)
ob_cube_002__col_037.location = (446.3, -7.0, -5.5)
ob_cube_002__col_037.scale = (1.5, 2.5, 4.5)
ob_cube_002__col_037.lock_scale = (True, True, True)
ob_cube_002__col_038.location = (477.3, 0.0, -5.5)
ob_cube_002__col_038.scale = (5.0, 20.0, 4.5)
ob_cube_002__col_038.lock_scale = (True, True, True)

# ---- collection membership
col_collection.objects.link(ob_cube__col)
col_collection.objects.link(ob_light)
col_collection.objects.link(ob_cube_001__col)
col_collection.objects.link(ob_cube_002__col)
col_collection.objects.link(ob_cube_002__col_001)
col_collection.objects.link(ob_cube_002__col_002)
col_collection.objects.link(ob_cube_002__col_003)
col_collection.objects.link(ob_cube_001__col_001)
col_collection.objects.link(ob_cube__col_001)
col_collection.objects.link(ob_cube_002__col_004)
col_collection.objects.link(ob_cube_002__col_005)
col_collection.objects.link(ob_cube_002__col_006)
col_collection.objects.link(ob_cube_002__col_007)
col_collection.objects.link(ob_cube_002__col_008)
col_collection.objects.link(ob_cube_002__col_009)
col_collection.objects.link(ob_cube_002__col_010)
col_collection.objects.link(ob_cube_002__col_011)
col_collection.objects.link(ob_cube_002__col_012)
col_collection.objects.link(ob_cube_002__col_013)
col_collection.objects.link(ob_cube_002__col_014)
col_collection.objects.link(ob_cube_002__col_015)
col_collection.objects.link(ob_cube_002__col_016)
col_collection.objects.link(ob_cube_002__col_017)
col_collection.objects.link(ob_cube_002__col_018)
col_collection.objects.link(ob_cube_002__col_019)
col_collection.objects.link(ob_cube_002__col_020)
col_collection.objects.link(ob_cube_002__col_021)
col_collection.objects.link(ob_cube_001__col_002)
col_collection.objects.link(ob_cube__col_002)
col_collection.objects.link(ob_cube_002__col_022)
col_collection.objects.link(ob_cube_002__col_023)
col_collection.objects.link(ob_cube_002__col_024)
col_collection.objects.link(ob_cube_002__col_025)
col_collection.objects.link(ob_cube_002__col_026)
col_collection.objects.link(ob_cube_002__col_027)
col_collection.objects.link(ob_cube_002__col_028)
col_collection.objects.link(ob_cube_002__col_029)
col_collection.objects.link(ob_cube_002__col_030)
col_collection.objects.link(ob_cube_002__col_031)
col_collection.objects.link(ob_cube_002__col_032)
col_collection.objects.link(ob_cube_002__col_033)
col_collection.objects.link(ob_cube_002__col_034)
col_collection.objects.link(ob_cube_002__col_035)
col_collection.objects.link(ob_cube_002__col_036)
col_collection.objects.link(ob_cube_002__col_037)
col_collection.objects.link(ob_cube_002__col_038)

# ---- scene / render settings (as saved in the file)
scene.frame_start = 1; scene.frame_end = 250; scene.frame_set(0)
scene.render.engine = 'BLENDER_EEVEE_NEXT'
bpy.context.view_layer.update()

# ---- added for rendering (the .blend has no active camera): camera
cam_auto = bpy.data.cameras.new('AutoCamera')
cam_auto.lens = 50.0
cam_auto.sensor_width = 36.0
cam_auto.clip_end = 9361.71
ob_auto_camera = bpy.data.objects.new('AutoCamera', cam_auto)
scene.collection.objects.link(ob_auto_camera)
ob_auto_camera.location = (719.969, -640.119, 429.223)
ob_auto_camera.rotation_euler = (1.09748, -7.21219e-08, 0.694738)
scene.camera = ob_auto_camera
bpy.context.view_layer.update()
